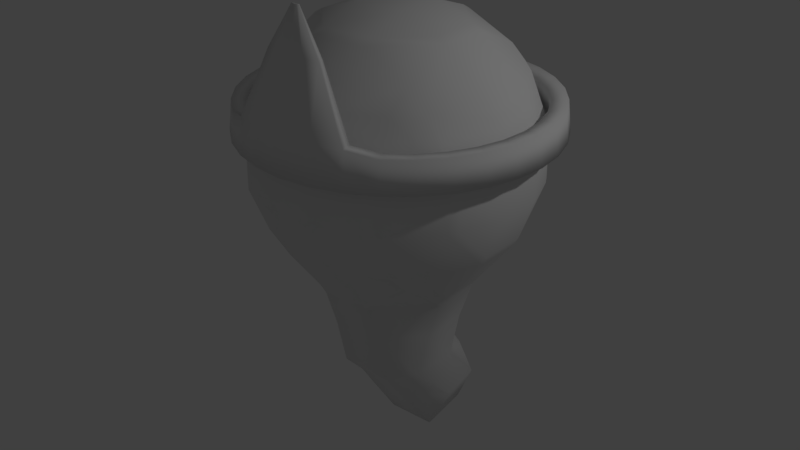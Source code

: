 # Source: YakuzaGhost.blend  (saved by Blender 2.79.0; exported with 4.5.12 LTS)
import bpy
from mathutils import Matrix  # noqa: F401  (used for matrix-valued properties, if any)

bpy.ops.wm.read_factory_settings(use_empty=True)
scene = bpy.context.scene
scene.name = 'Scene'

# ---- collections
col_collection_1 = bpy.data.collections.new('Collection 1'); scene.collection.children.link(col_collection_1)

# ---- materials (node trees are filled in below, after node groups)
mat_material_001 = bpy.data.materials.new('Material.001')
mat_material_001.alpha_threshold = 0.0
mat_material_001.use_transparent_shadow = False
mat_material_001.roughness = 0.5

# ---- material node trees

# ---- world
world_world = bpy.data.worlds.new('World'); scene.world = world_world
world_world.color = (0.05088, 0.05088, 0.05088)
world_world.use_sun_shadow = False
world_world.sun_shadow_jitter_overblur = 0.0
world_world.cycles.sampling_method = 'MANUAL'

# ---- lights
light_lamp = bpy.data.lights.new('Lamp', 'POINT')
light_lamp.transmission_factor = 0.0
light_lamp.cutoff_distance = 30.0
light_lamp.energy = 100.0
light_lamp.shadow_buffer_clip_start = 1.001
light_lamp.shadow_soft_size = 0.1
light_lamp.shadow_maximum_resolution = 0.006
light_lamp.use_absolute_resolution = True

# ---- meshes
me_mesh = bpy.data.meshes.new('Mesh')
me_mesh.from_pydata([(0.6, 0.6, 0.7759), (0.6, 0.7759, 0.6), (0.7759, 0.6, 0.6), (0.6, 0.9608, 0.2), (0.9608, 0.6, 0.2), (0.6, 0.9608, -0.2), (0.9608, 0.6, -0.2), (1.0, 0.5302, -0.2), (1.0, 0.5302, 0.2), (1.115, 0.2, -0.2), (1.115, 0.2, 0.2), (1.0, 0.2, -0.5302), (1.0, -0.2, -0.5302), (1.115, -0.2, -0.2), (1.0, -0.5302, -0.2), (1.0, -0.5302, 0.2), (1.115, -0.2, 0.2), (1.0, -0.2, 0.5302), (1.0, 0.2, 0.5302), (0.9608, -0.2, 0.6), (0.9608, 0.2, 0.6), (0.6, -0.2, 0.9608), (0.6, 0.2, 0.9608), (0.5302, -0.2, 1.0), (0.5302, 0.2, 1.0), (0.2, -0.2, 1.115), (0.2, 0.2, 1.115), (0.2, -0.5302, 1.0), (-0.2, -0.2, 1.115), (-0.2, -0.5302, 1.0), (-0.2, -0.6, 0.9608), (0.2, -0.6, 0.9608), (0.2, -0.9608, 0.6), (-0.2, -0.9608, 0.6), (-0.2, -1.0, 0.5302), (0.2, -1.0, 0.5302), (0.2, -1.115, 0.2), (-0.2, -1.115, 0.2), (-0.2, -1.115, -0.2), (0.2, -1.115, -0.2), (-0.2, -1.0, -0.5302), (0.2, -1.0, -0.5302), (0.2, -0.9608, -0.6), (-0.2, -0.9608, -0.6), (-0.2, -0.6491, -1.0), (0.2, -0.6491, -1.0), (-0.2, -0.6, -1.082), (0.2, -0.6, -1.082), (0.3036, -0.6, -1.0), (-0.3036, -0.6, -1.0), (-0.6, -0.2, -1.078), (-0.6, -0.301, -1.0), (-0.2, -0.4893, -1.4), (-0.4873, -0.2, -1.4), (-0.6, -0.6, -0.7759), (-0.6474, -0.2, -1.0), (-0.9608, -0.2, -0.6), (-0.7759, -0.6, -0.6), (-1.0, -0.2, -0.5302), (-1.0, -0.5302, -0.2), (-0.9608, -0.6, -0.2), (-1.0, -0.5302, 0.2), (-0.9608, -0.6, 0.2), (-1.0, -0.2, 0.5302), (-0.9608, -0.2, 0.6), (-0.7759, -0.6, 0.6), (-0.6, -0.6, 0.7759), (-0.6, -0.2, 0.9608), (-0.9608, 0.2, 0.6), (-0.6, 0.2, 0.9608), (-0.7759, 0.6, 0.6), (-0.6, 0.6, 0.7759), (-1.0, 0.2, 0.5302), (-1.0, 0.5302, 0.2), (-0.9608, 0.6, 0.2), (-1.0, 0.5302, -0.2), (-0.9608, 0.6, -0.2), (-1.0, 0.2, -0.5302), (-0.9608, 0.2, -0.6), (-0.7759, 0.6, -0.6), (-0.6, 0.7759, -0.6), (-0.6, 0.9608, -0.2), (-0.6, 0.6, -0.7759), (-0.293, 0.6, -1.0), (-0.2, 0.644, -1.0), (-0.2, 0.9608, -0.6), (-0.2, 0.6, -1.07), (-0.6, 0.2, -1.074), (-0.4844, 0.2, -1.4), (-0.2, 0.4825, -1.4), (-0.6, 0.2957, -1.0), (0.2, 0.4825, -1.4), (0.2, 0.6, -1.07), (-0.2, 0.4868, -1.8), (0.2, 0.4868, -1.8), (0.4844, 0.2, -1.4), (0.6, 0.2, -1.074), (0.6, 0.2957, -1.0), (0.293, 0.6, -1.0), (0.6, 0.6, -0.7759), (0.2, 0.644, -1.0), (0.6458, 0.2, -1.0), (0.6, -0.2, -1.078), (0.6474, -0.2, -1.0), (0.6, -0.301, -1.0), (0.6, -0.6, -0.7759), (0.7759, -0.6, -0.6), (0.9608, -0.2, -0.6), (0.6, -0.7759, -0.6), (-0.6458, 0.2, -1.0), (0.2, 0.9608, -0.6), (-0.2, 1.0, -0.5302), (0.2, 1.0, -0.5302), (0.2, 1.115, -0.2), (-0.2, 1.115, -0.2), (0.2, 1.115, 0.2), (-0.2, 1.115, 0.2), (-0.2, 1.0, 0.5302), (0.2, 1.0, 0.5302), (0.2, 0.9608, 0.6), (-0.2, 0.9608, 0.6), (-0.2, 0.6, 0.9608), (0.2, 0.6, 0.9608), (0.2, 0.5302, 1.0), (-0.2, 0.5302, 1.0), (-0.2, 0.2, 1.115), (-0.5302, 0.2, 1.0), (-0.5302, -0.2, 1.0), (-0.5302, 1.0, 0.2), (0.5302, 1.0, -0.2), (0.5302, 1.0, 0.2), (-0.5302, 1.0, -0.2), (-0.6, 0.9608, 0.2), (-1.115, 0.2, -0.2), (-1.115, -0.2, -0.2), (-1.115, 0.2, 0.2), (-1.115, -0.2, 0.2), (-0.6, 0.7759, 0.6), (-0.6, -0.7759, 0.6), (-0.6, -0.9608, -0.2), (-0.6, -0.9608, 0.2), (-0.5302, -1.0, 0.2), (-0.5302, -1.0, -0.2), (-0.6, -0.7759, -0.6), (0.5302, -1.0, -0.2), (0.6, -0.9608, -0.2), (0.5302, -1.0, 0.2), (0.6, -0.9608, 0.2), (0.9608, -0.6, 0.2), (0.9608, -0.6, -0.2), (0.6, -0.7759, 0.6), (0.7759, -0.6, 0.6), (0.6, -0.6, 0.7759), (0.9608, 0.2, -0.6), (0.6, 0.7759, -0.6), (0.7759, 0.6, -0.6), (0.4873, -0.2, -1.4), (0.3877, -0.2, -1.8), (0.4021, 0.2, -1.8), (0.2, -0.4893, -1.4), (-0.3877, -0.2, -1.8), (-0.4021, 0.2, -1.8), (-0.2, -0.2, -2.0), (-0.2, -0.06694, -2.2), (-0.3992, 0.2, -2.2), (-0.2, 0.2, -2.589), (-0.2, 0.6, -2.52), (-0.3383, 0.6, -2.2), (-0.2, 0.7194, -2.2), (0.2, 0.6, -2.52), (0.2, 0.7194, -2.2), (-0.2, 0.6, -1.961), (0.2, 0.6, -1.961), (0.3383, 0.6, -2.2), (-0.2, -0.3896, -1.8), (0.2, -0.3896, -1.8), (0.2, -0.2, -2.0), (0.3992, 0.2, -2.2), (0.2, 0.2, -2.589), (0.2, -0.06694, -2.2), (0.934, 0.63, 0.4024), (0.02089, 1.251, 0.4157), (0.02089, 1.275, 0.1708), (0.8126, 0.8116, 0.184), (0.2611, 1.227, 0.4157), (0.2658, 1.251, 0.1708), (0.7974, 0.7964, 0.4024), (0.4921, 1.157, 0.4157), (0.5013, 1.18, 0.1708), (0.643, 0.9509, 0.184), (0.7049, 1.044, 0.4157), (0.7183, 1.064, 0.1708), (0.631, 0.933, 0.4024), (0.8915, 0.8905, 0.4157), (0.9086, 0.9076, 0.1708), (0.4494, 1.054, 0.184), (1.045, 0.7039, 0.4157), (1.065, 0.7173, 0.1708), (1.158, 0.491, 0.4157), (1.181, 0.5003, 0.1708), (1.228, 0.2601, 0.4157), (1.252, 0.2648, 0.1708), (1.252, 0.01987, 0.4157), (1.276, 0.01987, 0.1708), (1.228, -0.2203, 0.4157), (1.252, -0.225, 0.1708), (1.158, -0.4513, 0.4157), (1.181, -0.4605, 0.1708), (1.045, -0.6642, 0.4157), (1.065, -0.6776, 0.1708), (0.8915, -0.8508, 0.4157), (0.9086, -0.8678, 0.1708), (0.7049, -1.004, 0.4157), (0.7183, -1.024, 0.1708), (0.4921, -1.118, 0.4591), (0.5013, -1.14, 0.1708), (0.2611, -1.188, 0.4591), (0.2658, -1.211, 0.1708), (0.02089, -1.211, 0.4591), (0.02089, -1.236, 0.1708), (-0.2193, -1.188, 0.4591), (-0.224, -1.211, 0.1708), (-0.4503, -1.118, 0.4591), (-0.4595, -1.14, 0.1708), (0.0536, -1.018, 1.311), (0.03756, -1.023, 1.311), (0.02089, -1.024, 1.311), (0.004212, -1.023, 1.311), (-0.01182, -1.018, 1.311), (-0.6632, -1.004, 0.4157), (-0.6766, -1.024, 0.1708), (-0.008288, -1.009, 1.311), (0.006014, -1.014, 1.311), (0.02089, -1.015, 1.311), (0.03576, -1.014, 1.311), (0.05006, -1.009, 1.311), (0.226, -0.997, 0.981), (0.1254, -1.027, 0.981), (-0.8497, -0.8508, 0.4157), (-0.8668, -0.8678, 0.1708), (0.02089, -1.038, 0.981), (-0.08365, -1.027, 0.981), (-0.1842, -0.997, 0.981), (-0.209, -1.057, 0.9875), (-0.09632, -1.091, 0.9875), (0.02089, -1.103, 0.9875), (-1.003, -0.6642, 0.4157), (-1.023, -0.6776, 0.1708), (0.1381, -1.091, 0.9875), (0.2508, -1.057, 0.9875), (-0.1976, 1.118, 0.184), (-0.1934, 1.097, 0.4024), (-0.4076, 1.054, 0.184), (-0.3994, 1.034, 0.4024), (-1.117, -0.4513, 0.4157), (-1.139, -0.4605, 0.1708), (-0.6012, 0.9509, 0.184), (-0.5892, 0.933, 0.4024), (-0.7709, 0.8116, 0.184), (-0.7557, 0.7964, 0.4024), (-0.9101, 0.6419, 0.184), (-0.8922, 0.63, 0.4024), (-1.187, -0.2203, 0.4157), (-1.21, -0.225, 0.1708), (-1.014, 0.4484, 0.184), (-0.9937, 0.4401, 0.4024), (-1.077, 0.2383, 0.184), (-1.056, 0.2341, 0.4024), (-1.099, 0.01987, 0.184), (-1.077, 0.01987, 0.4024), (-1.21, 0.01987, 0.4157), (-1.234, 0.01987, 0.1708), (-1.077, -0.1986, 0.184), (-1.056, -0.1944, 0.4024), (-1.014, -0.4086, 0.184), (-0.9937, -0.4004, 0.4024), (-0.9101, -0.6022, 0.184), (-0.8922, -0.5903, 0.4024), (-1.187, 0.2601, 0.4157), (-1.21, 0.2648, 0.1708), (-0.7709, -0.7719, 0.184), (-0.7557, -0.7567, 0.4024), (-0.6012, -0.9111, 0.184), (-0.5892, -0.8932, 0.4024), (-0.4076, -1.015, 0.184), (-0.3994, -0.9947, 0.4459), (-1.117, 0.491, 0.4157), (-1.139, 0.5003, 0.1708), (-0.1976, -1.078, 0.184), (-0.1934, -1.057, 0.4459), (0.02089, -1.1, 0.184), (0.02089, -1.078, 0.4459), (0.2393, -1.078, 0.184), (0.4411, 1.034, 0.4024), (-1.003, 0.7039, 0.4157), (-1.023, 0.7173, 0.1708), (0.2351, -1.057, 0.4459), (0.4494, -1.015, 0.184), (0.4411, -0.9947, 0.4459), (0.643, -0.9111, 0.184), (0.631, -0.8932, 0.4024), (0.2393, 1.118, 0.184), (-0.8497, 0.8905, 0.4157), (-0.8668, 0.9076, 0.1708), (0.8126, -0.7719, 0.184), (0.7974, -0.7567, 0.4024), (0.9519, -0.6022, 0.184), (0.934, -0.5903, 0.4024), (1.055, -0.4086, 0.184), (0.2351, 1.097, 0.4024), (-0.6632, 1.044, 0.4157), (-0.6766, 1.064, 0.1708), (1.035, -0.4004, 0.4024), (1.119, -0.1986, 0.184), (1.098, -0.1944, 0.4024), (1.141, 0.01987, 0.184), (1.119, 0.01987, 0.4024), (0.02089, 1.14, 0.184), (-0.4503, 1.157, 0.4157), (-0.4595, 1.18, 0.1708), (1.119, 0.2383, 0.184), (1.098, 0.2341, 0.4024), (1.055, 0.4484, 0.184), (1.035, 0.4401, 0.4024), (0.9519, 0.6419, 0.184), (0.02089, 1.118, 0.4024), (-0.2193, 1.227, 0.4157), (-0.224, 1.251, 0.1708)], [], [(2, 1, 0), (1, 2, 4, 3), (3, 4, 6, 5), (6, 4, 8, 7), (8, 10, 9, 7), (7, 9, 11), (11, 9, 13, 12), (13, 14, 12), (13, 16, 15, 14), (15, 16, 17), (16, 10, 18, 17), (18, 20, 19, 17), (19, 20, 22, 21), (22, 24, 23, 21), (23, 24, 26, 25), (27, 23, 25), (29, 27, 25, 28), (31, 27, 29, 30), (33, 32, 31, 30), (35, 32, 33, 34), (37, 36, 35, 34), (39, 36, 37, 38), (41, 39, 38, 40), (43, 42, 41, 40), (45, 42, 43, 44), (47, 45, 44, 46), (48, 45, 47), (44, 49, 46), (46, 49, 51, 50), (53, 52, 46, 50), (51, 49, 54), (56, 55, 51, 54), (57, 56, 54), (57, 60, 59, 58), (56, 57, 58), (60, 62, 61, 59), (62, 65, 64, 63), (61, 62, 63), (67, 64, 65, 66), (69, 68, 64, 67), (71, 70, 68, 69), (70, 74, 73, 72), (68, 70, 72), (73, 74, 76, 75), (76, 79, 78, 77), (75, 76, 77), (79, 76, 81, 80), (79, 80, 82), (85, 84, 83, 82), (80, 85, 82), (83, 84, 86), (86, 89, 88, 87), (90, 83, 86, 87), (92, 91, 89, 86), (89, 91, 94, 93), (96, 95, 91, 92), (98, 97, 96, 92), (97, 98, 99), (100, 98, 92), (97, 101, 96), (96, 101, 103, 102), (103, 104, 102), (103, 107, 106, 105), (104, 103, 105), (106, 108, 105), (109, 90, 87), (55, 109, 87, 50), (84, 100, 92, 86), (85, 110, 100, 84), (112, 110, 85, 111), (114, 113, 112, 111), (116, 115, 113, 114), (118, 115, 116, 117), (120, 119, 118, 117), (122, 119, 120, 121), (124, 123, 122, 121), (26, 123, 124, 125), (124, 126, 125), (125, 126, 127, 28), (116, 128, 117), (115, 130, 129, 113), (131, 128, 116, 114), (132, 128, 131, 81), (113, 129, 112), (131, 114, 111), (133, 75, 77), (134, 133, 77, 58), (136, 135, 133, 134), (72, 135, 136, 63), (133, 135, 73, 75), (74, 70, 137, 132), (137, 70, 71), (127, 126, 69, 67), (65, 138, 66), (64, 68, 72, 63), (136, 61, 63), (140, 62, 60, 139), (142, 141, 140, 139), (61, 136, 134, 59), (77, 78, 56, 58), (139, 60, 57, 143), (59, 134, 58), (87, 88, 53, 50), (51, 55, 50), (108, 145, 144, 41), (42, 108, 41), (147, 146, 144, 145), (149, 148, 147, 145), (148, 151, 150, 147), (150, 151, 152), (144, 39, 41), (38, 142, 40), (144, 146, 36, 39), (37, 141, 142, 38), (141, 37, 34), (147, 150, 32, 35), (146, 147, 35), (34, 33, 138, 140), (141, 34, 140), (32, 150, 152, 31), (138, 33, 30, 66), (127, 29, 28), (25, 26, 125, 28), (24, 22, 0, 122), (123, 24, 122), (15, 148, 149, 14), (107, 153, 11, 12), (9, 10, 16, 13), (129, 130, 3, 5), (4, 2, 20, 18), (8, 4, 18), (1, 3, 130, 118), (119, 1, 118), (5, 6, 155, 154), (154, 155, 99), (20, 2, 0, 22), (10, 8, 18), (151, 19, 21, 152), (151, 148, 15, 17), (19, 151, 17), (149, 106, 107, 12), (14, 149, 12), (0, 1, 119, 122), (130, 115, 118), (5, 154, 110, 112), (129, 5, 112), (24, 123, 26), (21, 23, 27, 31), (152, 21, 31), (36, 146, 35), (121, 120, 137, 71), (120, 117, 128, 132), (137, 120, 132), (131, 111, 85, 80), (81, 131, 80), (124, 121, 71, 69), (126, 124, 69), (73, 135, 72), (109, 78, 79, 82), (90, 109, 82), (29, 127, 67, 66), (30, 29, 66), (138, 65, 62, 140), (143, 57, 54), (155, 6, 7, 11), (153, 155, 11), (153, 101, 97, 99), (155, 153, 99), (101, 153, 107, 103), (156, 95, 96, 102), (158, 95, 156, 157), (106, 149, 145, 108), (48, 104, 105), (154, 99, 98, 100), (110, 154, 100), (91, 95, 158, 94), (105, 108, 42, 45), (48, 105, 45), (102, 104, 48, 47), (159, 156, 102, 47), (76, 74, 132, 81), (83, 90, 82), (56, 78, 109, 55), (53, 88, 161, 160), (161, 164, 163, 162), (160, 161, 162), (163, 164, 165), (164, 167, 166, 165), (167, 168, 166), (168, 170, 169, 166), (172, 170, 168, 171), (170, 173, 169), (174, 160, 162), (176, 175, 174, 162), (175, 159, 52, 174), (157, 175, 176), (40, 142, 139, 143), (43, 40, 143), (44, 43, 143, 54), (49, 44, 54), (52, 159, 47, 46), (158, 177, 173, 172), (94, 158, 172), (173, 170, 172), (169, 173, 177, 178), (157, 156, 159, 175), (177, 158, 157, 176), (179, 177, 176), (177, 179, 178), (93, 94, 172, 171), (168, 167, 171), (161, 88, 89, 93), (164, 161, 93, 171), (167, 164, 171), (166, 169, 178, 165), (52, 53, 160, 174), (163, 179, 176, 162), (178, 179, 163, 165), (315, 313, 314, 316), (182, 181, 184, 185), (320, 315, 316, 321), (185, 184, 187, 188), (322, 320, 321, 323), (188, 187, 190, 191), (324, 322, 323, 180), (191, 190, 193, 194), (194, 193, 196, 197), (183, 324, 180, 186), (197, 196, 198, 199), (199, 198, 200, 201), (201, 200, 202, 203), (203, 202, 204, 205), (205, 204, 206, 207), (207, 206, 208, 209), (209, 208, 210, 211), (211, 210, 212, 213), (213, 212, 214, 215), (215, 214, 216, 217), (249, 236, 235, 224), (217, 216, 218, 219), (240, 241, 232, 233), (242, 243, 228, 231), (241, 242, 231, 232), (236, 237, 234, 235), (225, 234, 233, 226), (226, 233, 232, 227), (296, 291, 240, 237), (285, 222, 243, 242), (219, 218, 220, 221), (227, 232, 231, 228), (248, 249, 224, 225), (224, 235, 234, 225), (221, 220, 222, 223), (216, 214, 249, 248), (291, 289, 241, 240), (289, 285, 242, 241), (220, 218, 245, 244), (237, 240, 233, 234), (245, 248, 225, 226), (243, 244, 227, 228), (303, 258, 260, 295), (191, 189, 195, 188), (255, 274, 276, 247), (223, 222, 229, 230), (211, 304, 306, 209), (244, 245, 226, 227), (202, 316, 314, 204), (181, 325, 309, 184), (318, 253, 251, 326), (208, 307, 305, 210), (230, 282, 284, 223), (294, 261, 259, 302), (327, 250, 252, 319), (287, 264, 266, 279), (222, 285, 283, 229), (230, 229, 238, 239), (262, 273, 269, 270), (217, 292, 297, 215), (326, 251, 325, 181), (239, 238, 246, 247), (207, 308, 313, 205), (295, 260, 264, 287), (182, 317, 250, 327), (200, 321, 316, 202), (218, 216, 248, 245), (223, 284, 288, 221), (205, 313, 315, 203), (286, 265, 261, 294), (199, 322, 324, 197), (222, 220, 244, 243), (247, 246, 254, 255), (239, 280, 282, 230), (219, 290, 292, 217), (270, 269, 267, 278), (255, 254, 262, 263), (187, 293, 192, 190), (279, 266, 268, 271), (196, 180, 323, 198), (246, 277, 275, 254), (213, 299, 304, 211), (210, 305, 300, 212), (194, 183, 189, 191), (263, 272, 274, 255), (198, 323, 321, 200), (190, 192, 186, 193), (201, 320, 322, 199), (263, 262, 270, 271), (302, 259, 257, 310), (209, 306, 308, 207), (188, 195, 301, 185), (271, 270, 278, 279), (278, 267, 265, 286), (229, 283, 281, 238), (298, 296, 237, 236), (215, 297, 299, 213), (254, 275, 273, 262), (193, 186, 180, 196), (206, 312, 307, 208), (247, 276, 280, 239), (197, 324, 183, 194), (212, 300, 298, 214), (279, 278, 286, 287), (221, 288, 290, 219), (319, 252, 256, 311), (252, 250, 251, 253), (287, 286, 294, 295), (204, 314, 312, 206), (184, 309, 293, 187), (310, 257, 253, 318), (238, 281, 277, 246), (185, 301, 317, 182), (250, 317, 325, 251), (260, 258, 259, 261), (264, 260, 261, 265), (266, 264, 265, 267), (189, 183, 186, 192), (295, 294, 302, 303), (311, 256, 258, 303), (256, 252, 253, 257), (258, 256, 257, 259), (303, 302, 310, 311), (203, 315, 320, 201), (268, 266, 267, 269), (272, 268, 269, 273), (274, 272, 273, 275), (276, 274, 275, 277), (280, 276, 277, 281), (195, 189, 192, 293), (288, 284, 285, 289), (290, 288, 289, 291), (292, 290, 291, 296), (301, 195, 293, 309), (311, 310, 318, 319), (214, 298, 236, 249), (282, 280, 281, 283), (284, 282, 283, 285), (319, 318, 326, 327), (271, 268, 272, 263), (297, 292, 296, 298), (299, 297, 298, 300), (304, 299, 300, 305), (306, 304, 305, 307), (308, 306, 307, 312), (317, 301, 309, 325), (313, 308, 312, 314), (327, 326, 181, 182)])
me_mesh.polygons.foreach_set('use_smooth', [True] * 366)
_uv = me_mesh.uv_layers.new(name='UVMap')
_uv.uv.foreach_set('vector', [0.1089, 0.4377, 0.1425, 0.4377, 0.1256, 0.4625, 0.1425, 0.4377, 0.1089, 0.4377, 0.0914, 0.3821, 0.1602, 0.3821, 0.1602, 0.3821, 0.0914, 0.3821, 0.0914, 0.3268, 0.1602, 0.3269, 0.0914, 0.3268, 0.0914, 0.3821, 0.08098, 0.3821, 0.08098, 0.3269, 0.08098, 0.3821, 0.03838, 0.3827, 0.03838, 0.3275, 0.08098, 0.3269, 0.08098, 0.3269, 0.03838, 0.3275, 0.0493, 0.2822, 0.2751, 0.206, 0.2509, 0.1664, 0.281, 0.1364, 0.3051, 0.176, 0.281, 0.1364, 0.318, 0.1133, 0.3051, 0.176, 0.281, 0.1364, 0.2666, 0.09036, 0.3036, 0.06721, 0.318, 0.1133, 0.3036, 0.06721, 0.2666, 0.09036, 0.2668, 0.05394, 0.0, 0.3837, 0.03838, 0.3827, 0.0493, 0.4285, 0.01092, 0.4295, 0.0493, 0.4285, 0.05302, 0.4383, 0.01464, 0.4393, 0.01092, 0.4295, 0.1872, 0.5098, 0.2253, 0.5484, 0.1908, 0.5762, 0.1526, 0.5375, 0.1908, 0.5762, 0.1841, 0.5821, 0.1459, 0.5435, 0.1526, 0.5375, 0.1459, 0.5435, 0.1841, 0.5821, 0.1525, 0.6118, 0.1144, 0.5731, 0.08293, 0.5435, 0.1459, 0.5435, 0.1144, 0.5731, 0.04475, 0.5821, 0.08293, 0.5435, 0.1144, 0.5731, 0.0762, 0.6118, 0.07629, 0.5375, 0.08293, 0.5435, 0.04475, 0.5821, 0.03811, 0.5762, 0.003838, 0.5484, 0.04202, 0.5098, 0.07629, 0.5375, 0.03811, 0.5762, 0.6985, 0.3641, 0.691, 0.3711, 0.6565, 0.353, 0.664, 0.346, 0.6936, 0.3099, 0.728, 0.3281, 0.6985, 0.3641, 0.664, 0.346, 0.752, 0.2786, 0.728, 0.3281, 0.6936, 0.3099, 0.7176, 0.2605, 0.4501, 0.1272, 0.4468, 0.08054, 0.4893, 0.08609, 0.4926, 0.1327, 0.4921, 0.1437, 0.4497, 0.1382, 0.4501, 0.1272, 0.4926, 0.1327, 0.4407, 0.2076, 0.4497, 0.1382, 0.4921, 0.1437, 0.4832, 0.2131, 0.44, 0.2206, 0.4407, 0.2076, 0.4832, 0.2131, 0.4824, 0.2262, 0.426, 0.2098, 0.4407, 0.2076, 0.44, 0.2206, 0.726, 0.1422, 0.7129, 0.1355, 0.7268, 0.1301, 0.7268, 0.1301, 0.7129, 0.1355, 0.6621, 0.1097, 0.6582, 0.09591, 0.6872, 0.06114, 0.7365, 0.08615, 0.7268, 0.1301, 0.6582, 0.09591, 0.6621, 0.1097, 0.7129, 0.1355, 0.674, 0.1498, 0.5984, 0.1386, 0.6494, 0.1033, 0.6621, 0.1097, 0.674, 0.1498, 0.6483, 0.1635, 0.5984, 0.1386, 0.674, 0.1498, 0.6483, 0.1635, 0.6083, 0.2046, 0.5991, 0.2, 0.5909, 0.1455, 0.5984, 0.1386, 0.6483, 0.1635, 0.5909, 0.1455, 0.6083, 0.2046, 0.5844, 0.2541, 0.5751, 0.2494, 0.5991, 0.2, 0.5844, 0.2541, 0.5763, 0.3119, 0.5265, 0.287, 0.5273, 0.2766, 0.5751, 0.2494, 0.5844, 0.2541, 0.5273, 0.2766, 0.5359, 0.348, 0.5265, 0.287, 0.5763, 0.3119, 0.5809, 0.3417, 0.07622, 0.6921, 0.04193, 0.7341, 0.003778, 0.6954, 0.03808, 0.6535, 0.1144, 0.7344, 0.09772, 0.7549, 0.04193, 0.7341, 0.07622, 0.6921, 0.6688, 0.8219, 0.6982, 0.7874, 0.7085, 0.7895, 0.7303, 0.8254, 0.04193, 0.7341, 0.09772, 0.7549, 0.03821, 0.7393, 0.7085, 0.7895, 0.6982, 0.7874, 0.7132, 0.74, 0.7235, 0.7421, 0.7132, 0.74, 0.7138, 0.6797, 0.7697, 0.6887, 0.7701, 0.6997, 0.7235, 0.7421, 0.7132, 0.74, 0.7701, 0.6997, 0.7138, 0.6797, 0.7132, 0.74, 0.6478, 0.7183, 0.6819, 0.6691, 0.7138, 0.6797, 0.6819, 0.6691, 0.7068, 0.6465, 0.6316, 0.6428, 0.6794, 0.5923, 0.6912, 0.5984, 0.7068, 0.6465, 0.6819, 0.6691, 0.6316, 0.6428, 0.7068, 0.6465, 0.6912, 0.5984, 0.6794, 0.5923, 0.6866, 0.5836, 0.6866, 0.5836, 0.7112, 0.5433, 0.7626, 0.5605, 0.7594, 0.6073, 0.7467, 0.6169, 0.6912, 0.5984, 0.6866, 0.5836, 0.7594, 0.6073, 0.6555, 0.5555, 0.68, 0.5152, 0.7112, 0.5433, 0.6866, 0.5836, 0.1902, 0.1645, 0.1523, 0.1634, 0.1527, 0.1082, 0.1907, 0.1092, 0.08724, 0.2082, 0.09821, 0.1634, 0.1523, 0.1634, 0.1636, 0.2087, 0.1547, 0.2181, 0.09643, 0.2181, 0.08724, 0.2082, 0.1636, 0.2087, 0.09643, 0.2181, 0.1547, 0.2181, 0.1256, 0.2483, 0.1678, 0.2182, 0.1547, 0.2181, 0.1636, 0.2087, 0.09643, 0.2181, 0.0829, 0.2182, 0.08724, 0.2082, 0.3371, 0.2741, 0.3296, 0.265, 0.3595, 0.235, 0.3673, 0.2446, 0.3595, 0.235, 0.3721, 0.2281, 0.3673, 0.2446, 0.3595, 0.235, 0.3118, 0.1846, 0.3615, 0.1572, 0.3865, 0.1799, 0.3721, 0.2281, 0.3595, 0.235, 0.3865, 0.1799, 0.3615, 0.1572, 0.3934, 0.1465, 0.3865, 0.1799, 0.7602, 0.6192, 0.7467, 0.6169, 0.7594, 0.6073, 0.8017, 0.6154, 0.7602, 0.6192, 0.7594, 0.6073, 0.8009, 0.6029, 0.6794, 0.5923, 0.6483, 0.5642, 0.6555, 0.5555, 0.6866, 0.5836, 0.6316, 0.6428, 0.6004, 0.6147, 0.6483, 0.5642, 0.6794, 0.5923, 0.5938, 0.6234, 0.6004, 0.6147, 0.6316, 0.6428, 0.6249, 0.6515, 0.6006, 0.6917, 0.5694, 0.6636, 0.5938, 0.6234, 0.6249, 0.6515, 0.2509, 0.3837, 0.213, 0.3827, 0.213, 0.3275, 0.2509, 0.3285, 0.2019, 0.4286, 0.213, 0.3827, 0.2509, 0.3837, 0.2399, 0.4296, 0.2361, 0.4393, 0.1982, 0.4383, 0.2019, 0.4286, 0.2399, 0.4296, 0.1907, 0.6535, 0.2253, 0.6954, 0.1871, 0.7341, 0.1525, 0.6921, 0.1459, 0.6846, 0.1841, 0.6459, 0.1907, 0.6535, 0.1525, 0.6921, 0.1525, 0.6118, 0.1841, 0.6459, 0.1459, 0.6846, 0.1143, 0.6504, 0.1459, 0.6846, 0.08287, 0.6846, 0.1143, 0.6504, 0.1143, 0.6504, 0.08287, 0.6846, 0.04472, 0.6459, 0.0762, 0.6118, 0.5856, 0.7391, 0.6232, 0.7611, 0.5851, 0.7771, 0.213, 0.3827, 0.1706, 0.3821, 0.1706, 0.3269, 0.213, 0.3275, 0.6383, 0.7138, 0.6232, 0.7611, 0.5856, 0.7391, 0.6006, 0.6917, 0.6327, 0.7657, 0.6232, 0.7611, 0.6383, 0.7138, 0.6478, 0.7183, 0.213, 0.3275, 0.1706, 0.3269, 0.2019, 0.2822, 0.6383, 0.7138, 0.6006, 0.6917, 0.6249, 0.6515, 0.7667, 0.7469, 0.7235, 0.7421, 0.7701, 0.6997, 0.8081, 0.743, 0.7667, 0.7469, 0.7701, 0.6997, 0.8115, 0.6958, 0.5372, 0.2305, 0.5032, 0.214, 0.5272, 0.1645, 0.5611, 0.1811, 0.4934, 0.26, 0.5032, 0.214, 0.5372, 0.2305, 0.5273, 0.2766, 0.7667, 0.7469, 0.7516, 0.7943, 0.7085, 0.7895, 0.7235, 0.7421, 0.6982, 0.7874, 0.6688, 0.8219, 0.6368, 0.8112, 0.6327, 0.7657, 0.1313, 0.7549, 0.09772, 0.7549, 0.1144, 0.7344, 0.04472, 0.6459, 0.08287, 0.6846, 0.07622, 0.6921, 0.03808, 0.6535, 0.5763, 0.3119, 0.6064, 0.3272, 0.5809, 0.3417, 0.5265, 0.287, 0.4926, 0.2704, 0.4934, 0.26, 0.5273, 0.2766, 0.5372, 0.2305, 0.5751, 0.2494, 0.5273, 0.2766, 0.646, 0.2854, 0.5844, 0.2541, 0.6083, 0.2046, 0.67, 0.2359, 0.6794, 0.2407, 0.6554, 0.2902, 0.646, 0.2854, 0.67, 0.2359, 0.5751, 0.2494, 0.5372, 0.2305, 0.5611, 0.1811, 0.5991, 0.2, 0.7701, 0.6997, 0.7697, 0.6887, 0.8111, 0.6848, 0.8115, 0.6958, 0.67, 0.2359, 0.6083, 0.2046, 0.6483, 0.1635, 0.6783, 0.1788, 0.5991, 0.2, 0.5611, 0.1811, 0.5909, 0.1455, 0.7594, 0.6073, 0.7626, 0.5605, 0.8043, 0.5568, 0.8009, 0.6029, 0.6621, 0.1097, 0.6494, 0.1033, 0.6582, 0.09591, 0.3934, 0.1465, 0.3928, 0.08655, 0.4032, 0.08458, 0.4501, 0.1272, 0.4497, 0.1382, 0.3934, 0.1465, 0.4501, 0.1272, 0.3784, 0.0405, 0.3887, 0.03853, 0.4032, 0.08458, 0.3928, 0.08655, 0.3274, 0.1086, 0.313, 0.06253, 0.3784, 0.0405, 0.3928, 0.08655, 0.313, 0.06253, 0.3181, 0.01904, 0.35, 0.008303, 0.3784, 0.0405, 0.09783, 0.489, 0.1314, 0.489, 0.1145, 0.5025, 0.4032, 0.08458, 0.4468, 0.08054, 0.4501, 0.1272, 0.7176, 0.2605, 0.6794, 0.2407, 0.7276, 0.2149, 0.4032, 0.08458, 0.3887, 0.03853, 0.4324, 0.03449, 0.4468, 0.08054, 0.6936, 0.3099, 0.6554, 0.2902, 0.6794, 0.2407, 0.7176, 0.2605, 0.6554, 0.2902, 0.6936, 0.3099, 0.664, 0.346, 0.3784, 0.0405, 0.35, 0.008303, 0.4063, 0.0, 0.4118, 0.005099, 0.3887, 0.03853, 0.3784, 0.0405, 0.4118, 0.005099, 0.664, 0.346, 0.6565, 0.353, 0.6064, 0.3272, 0.646, 0.2854, 0.6554, 0.2902, 0.664, 0.346, 0.646, 0.2854, 0.04202, 0.5098, 0.09783, 0.489, 0.1145, 0.5025, 0.07629, 0.5375, 0.6064, 0.3272, 0.6565, 0.353, 0.6043, 0.3827, 0.5809, 0.3417, 0.04472, 0.6459, 0.04475, 0.5821, 0.0762, 0.6118, 0.1144, 0.5731, 0.1525, 0.6118, 0.1143, 0.6504, 0.0762, 0.6118, 0.1841, 0.5821, 0.1908, 0.5762, 0.229, 0.6185, 0.1907, 0.6535, 0.1841, 0.6459, 0.1841, 0.5821, 0.1907, 0.6535, 0.3036, 0.06721, 0.313, 0.06253, 0.3274, 0.1086, 0.318, 0.1133, 0.3118, 0.1846, 0.2818, 0.2146, 0.2751, 0.206, 0.3051, 0.176, 0.03838, 0.3275, 0.03838, 0.3827, 0.0, 0.3837, 8.042e-09, 0.3285, 0.1706, 0.3269, 0.1706, 0.3821, 0.1602, 0.3821, 0.1602, 0.3269, 0.0914, 0.3821, 0.1089, 0.4377, 0.05302, 0.4383, 0.0493, 0.4285, 0.08098, 0.3821, 0.0914, 0.3821, 0.0493, 0.4285, 0.1425, 0.4377, 0.1602, 0.3821, 0.1706, 0.3821, 0.2019, 0.4286, 0.1982, 0.4383, 0.1425, 0.4377, 0.2019, 0.4286, 0.1602, 0.3269, 0.0914, 0.3268, 0.1089, 0.2721, 0.1425, 0.2721, 0.1425, 0.2721, 0.1089, 0.2721, 0.1256, 0.2483, 0.05302, 0.4383, 0.1089, 0.4377, 0.1256, 0.4625, 0.08724, 0.489, 0.03838, 0.3827, 0.08098, 0.3821, 0.0493, 0.4285, 0.1314, 0.489, 0.1872, 0.5098, 0.1526, 0.5375, 0.1145, 0.5025, 0.3181, 0.01904, 0.313, 0.06253, 0.3036, 0.06721, 0.2668, 0.05394, 0.2685, 0.04645, 0.3181, 0.01904, 0.2668, 0.05394, 0.3274, 0.1086, 0.3615, 0.1572, 0.3118, 0.1846, 0.3051, 0.176, 0.318, 0.1133, 0.3274, 0.1086, 0.3051, 0.176, 0.1256, 0.4625, 0.1425, 0.4377, 0.1982, 0.4383, 0.1636, 0.489, 0.1706, 0.3821, 0.213, 0.3827, 0.2019, 0.4286, 0.1602, 0.3269, 0.1425, 0.2721, 0.1982, 0.2727, 0.2019, 0.2822, 0.1706, 0.3269, 0.1602, 0.3269, 0.2019, 0.2822, 0.1841, 0.5821, 0.1841, 0.6459, 0.1525, 0.6118, 0.1526, 0.5375, 0.1459, 0.5435, 0.08293, 0.5435, 0.07629, 0.5375, 0.1145, 0.5025, 0.1526, 0.5375, 0.07629, 0.5375, 0.4324, 0.03449, 0.3887, 0.03853, 0.4118, 0.005099, 0.1525, 0.6921, 0.1871, 0.7341, 0.1313, 0.7549, 0.1144, 0.7344, 0.5865, 0.785, 0.5851, 0.7771, 0.6232, 0.7611, 0.6327, 0.7657, 0.6368, 0.8112, 0.5865, 0.785, 0.6327, 0.7657, 0.6383, 0.7138, 0.6249, 0.6515, 0.6316, 0.6428, 0.6819, 0.6691, 0.6478, 0.7183, 0.6383, 0.7138, 0.6819, 0.6691, 0.1459, 0.6846, 0.1525, 0.6921, 0.1144, 0.7344, 0.07622, 0.6921, 0.08287, 0.6846, 0.1459, 0.6846, 0.07622, 0.6921, 0.7085, 0.7895, 0.7516, 0.7943, 0.7303, 0.8254, 0.7602, 0.6192, 0.7697, 0.6887, 0.7138, 0.6797, 0.7068, 0.6465, 0.7467, 0.6169, 0.7602, 0.6192, 0.7068, 0.6465, 0.04475, 0.5821, 0.04472, 0.6459, 0.03808, 0.6535, 0.0, 0.6185, 0.03811, 0.5762, 0.04475, 0.5821, 0.0, 0.6185, 0.6064, 0.3272, 0.5763, 0.3119, 0.5844, 0.2541, 0.646, 0.2854, 0.6783, 0.1788, 0.6483, 0.1635, 0.674, 0.1498, 0.1089, 0.2721, 0.0914, 0.3268, 0.08098, 0.3269, 0.0493, 0.2822, 0.05302, 0.2726, 0.1089, 0.2721, 0.0493, 0.2822, 0.05302, 0.2726, 0.0829, 0.2182, 0.09643, 0.2181, 0.1256, 0.2483, 0.1089, 0.2721, 0.05302, 0.2726, 0.1256, 0.2483, 0.3296, 0.265, 0.2818, 0.2146, 0.3118, 0.1846, 0.3595, 0.235, 0.3909, 0.2833, 0.3612, 0.3133, 0.3371, 0.2741, 0.3673, 0.2446, 0.3844, 0.3605, 0.3612, 0.3133, 0.3909, 0.2833, 0.416, 0.3307, 0.3615, 0.1572, 0.3274, 0.1086, 0.3928, 0.08655, 0.3934, 0.1465, 0.426, 0.2098, 0.3721, 0.2281, 0.3865, 0.1799, 0.1425, 0.2721, 0.1256, 0.2483, 0.1547, 0.2181, 0.1678, 0.2182, 0.1982, 0.2727, 0.1425, 0.2721, 0.1678, 0.2182, 0.1523, 0.1634, 0.09821, 0.1634, 0.106, 0.1084, 0.1527, 0.1082, 0.3865, 0.1799, 0.3934, 0.1465, 0.4497, 0.1382, 0.4407, 0.2076, 0.426, 0.2098, 0.3865, 0.1799, 0.4407, 0.2076, 0.3673, 0.2446, 0.3721, 0.2281, 0.426, 0.2098, 0.44, 0.2206, 0.4432, 0.2656, 0.3909, 0.2833, 0.3673, 0.2446, 0.44, 0.2206, 0.7132, 0.74, 0.6982, 0.7874, 0.6327, 0.7657, 0.6478, 0.7183, 0.6912, 0.5984, 0.7467, 0.6169, 0.7068, 0.6465, 0.8111, 0.6848, 0.7697, 0.6887, 0.7602, 0.6192, 0.8017, 0.6154, 0.8043, 0.5568, 0.7626, 0.5605, 0.7712, 0.5073, 0.8115, 0.5024, 0.2509, 0.8875, 0.2744, 0.8378, 0.3145, 0.8572, 0.3142, 0.8875, 0.8115, 0.5024, 0.7712, 0.5073, 0.8044, 0.4655, 0.3145, 0.8572, 0.2744, 0.8378, 0.3143, 0.798, 0.8436, 0.3176, 0.8312, 0.3631, 0.7867, 0.3494, 0.7867, 0.3027, 0.8312, 0.3631, 0.8171, 0.3837, 0.7867, 0.3494, 0.8171, 0.3837, 0.7825, 0.4071, 0.752, 0.3729, 0.7867, 0.3494, 0.1636, 0.08572, 0.175, 0.05243, 0.213, 0.05344, 0.2015, 0.08673, 0.175, 0.05243, 0.1504, 0.05238, 0.1636, 0.008594, 0.752, 0.03256, 0.7198, 0.01619, 0.7479, 0.0, 0.4431, 0.3563, 0.4501, 0.3191, 0.4926, 0.3247, 0.4855, 0.3619, 0.4501, 0.3191, 0.4432, 0.2656, 0.4856, 0.2711, 0.4926, 0.3247, 0.416, 0.3307, 0.4501, 0.3191, 0.4431, 0.3563, 0.7276, 0.2149, 0.6794, 0.2407, 0.67, 0.2359, 0.6783, 0.1788, 0.7285, 0.2046, 0.7276, 0.2149, 0.6783, 0.1788, 0.726, 0.1422, 0.7285, 0.2046, 0.6783, 0.1788, 0.674, 0.1498, 0.7129, 0.1355, 0.726, 0.1422, 0.674, 0.1498, 0.4856, 0.2711, 0.4432, 0.2656, 0.44, 0.2206, 0.4824, 0.2262, 0.106, 0.1084, 0.1063, 0.05322, 0.1504, 0.05238, 0.1636, 0.08572, 0.1527, 0.1082, 0.106, 0.1084, 0.1636, 0.08572, 0.1504, 0.05238, 0.175, 0.05243, 0.1636, 0.08572, 0.1636, 0.008594, 0.1504, 0.05238, 0.1063, 0.05322, 0.1252, 0.0, 0.416, 0.3307, 0.3909, 0.2833, 0.4432, 0.2656, 0.4501, 0.3191, 0.3991, 0.4066, 0.3844, 0.3605, 0.416, 0.3307, 0.4431, 0.3563, 0.4403, 0.3893, 0.3991, 0.4066, 0.4431, 0.3563, 0.3991, 0.4066, 0.4403, 0.3893, 0.4343, 0.4542, 0.5303, 0.3847, 0.5303, 0.4397, 0.5129, 0.4376, 0.5129, 0.3827, 0.8171, 0.3837, 0.8312, 0.3631, 0.8436, 0.3875, 0.7712, 0.5073, 0.7626, 0.5605, 0.7112, 0.5433, 0.7258, 0.496, 0.786, 0.4597, 0.7712, 0.5073, 0.7258, 0.496, 0.7201, 0.478, 0.4926, 0.4343, 0.5129, 0.3827, 0.5129, 0.4429, 0.7867, 0.3494, 0.752, 0.3729, 0.7521, 0.3262, 0.7867, 0.3027, 0.7365, 0.08615, 0.6872, 0.06114, 0.7198, 0.01619, 0.752, 0.03256, 0.4828, 0.3949, 0.4403, 0.3893, 0.4431, 0.3563, 0.4855, 0.3619, 0.4343, 0.4542, 0.4403, 0.3893, 0.4828, 0.3949, 0.4768, 0.4597, 0.858, 0.2645, 0.8406, 0.247, 0.8648, 0.2331, 0.8818, 0.2502, 0.9292, 0.7268, 0.9623, 0.7292, 0.9617, 0.7548, 0.9286, 0.7529, 0.2314, 0.9504, 0.2317, 0.9735, 0.2022, 0.9713, 0.202, 0.9487, 0.9286, 0.7529, 0.9617, 0.7548, 0.9612, 0.7841, 0.9281, 0.7828, 0.2312, 0.9239, 0.2314, 0.9504, 0.202, 0.9487, 0.2018, 0.9227, 0.9281, 0.7828, 0.9612, 0.7841, 0.9609, 0.816, 0.9278, 0.8152, 0.2311, 0.895, 0.2312, 0.9239, 0.2018, 0.9227, 0.2016, 0.8944, 0.9278, 0.8152, 0.9609, 0.816, 0.9607, 0.8491, 0.9276, 0.849, 0.9276, 0.849, 0.9607, 0.8491, 0.9607, 0.8823, 0.9276, 0.8829, 0.231, 0.8649, 0.2311, 0.895, 0.2016, 0.8944, 0.2016, 0.8648, 0.9276, 0.8829, 0.9607, 0.8823, 0.9609, 0.9143, 0.9278, 0.9154, 0.9278, 0.9154, 0.9609, 0.9143, 0.9612, 0.9437, 0.9281, 0.9455, 0.9281, 0.9455, 0.9612, 0.9437, 0.9617, 0.9696, 0.9286, 0.9719, 0.9286, 0.9719, 0.9617, 0.9696, 0.9623, 0.9909, 0.9292, 0.9936, 0.9276, 0.9247, 0.9, 0.9226, 0.8926, 0.8934, 0.9201, 0.8949, 0.9201, 0.8949, 0.8926, 0.8934, 0.888, 0.8616, 0.9154, 0.8625, 0.9154, 0.8625, 0.888, 0.8616, 0.8865, 0.8285, 0.9139, 0.8287, 0.9139, 0.8287, 0.8865, 0.8285, 0.888, 0.7953, 0.9154, 0.7949, 0.9154, 0.7949, 0.888, 0.7953, 0.8874, 0.7632, 0.9201, 0.7623, 0.9201, 0.7623, 0.8874, 0.7632, 0.8949, 0.7337, 0.9276, 0.7321, 0.2451, 0.5397, 0.2373, 0.5375, 0.2396, 0.489, 0.2407, 0.4893, 0.9658, 0.7268, 0.9269, 0.7245, 0.927, 0.7029, 0.9659, 0.7048, 0.04444, 0.761, 0.04421, 0.7721, 2.451e-05, 0.7648, 5.749e-05, 0.7632, 0.2362, 0.6883, 0.2432, 0.684, 0.2379, 0.7244, 0.237, 0.7251, 0.04421, 0.7721, 0.04404, 0.7849, 0.0, 0.7666, 2.451e-05, 0.7648, 0.8604, 0.05328, 0.8575, 0.0405, 0.8942, 0.0139, 0.8946, 0.01572, 0.2454, 0.4912, 0.2466, 0.4914, 0.2464, 0.4935, 0.2451, 0.4935, 0.2451, 0.4935, 0.2464, 0.4935, 0.2466, 0.4955, 0.2454, 0.4958, 0.7972, 0.07938, 0.7945, 0.05518, 0.8562, 0.02869, 0.8575, 0.0405, 0.229, 0.6277, 0.2432, 0.6188, 0.2432, 0.684, 0.2362, 0.6883, 0.9659, 0.7048, 0.927, 0.7029, 0.927, 0.6769, 0.9659, 0.6782, 0.2454, 0.4958, 0.2466, 0.4955, 0.2472, 0.4975, 0.246, 0.498, 0.8425, 0.7304, 0.8389, 0.7448, 0.8115, 0.7288, 0.812, 0.7268, 0.246, 0.489, 0.2472, 0.4895, 0.2466, 0.4914, 0.2454, 0.4912, 0.9659, 0.6782, 0.927, 0.6769, 0.9269, 0.6472, 0.9658, 0.648, 0.8949, 0.7337, 0.8874, 0.7632, 0.8389, 0.7448, 0.8425, 0.7304, 0.1165, 0.757, 0.116, 0.7799, 0.04421, 0.7721, 0.04444, 0.761, 0.116, 0.7799, 0.1157, 0.806, 0.04404, 0.7849, 0.04421, 0.7721, 0.927, 0.6769, 0.927, 0.7029, 0.8554, 0.6934, 0.8554, 0.6806, 0.8575, 0.0405, 0.8562, 0.02869, 0.894, 0.01222, 0.8942, 0.0139, 0.8554, 0.6934, 0.8554, 0.7039, 0.8115, 0.6879, 0.8115, 0.6864, 0.8554, 0.6662, 0.8554, 0.6806, 0.8115, 0.6846, 0.8115, 0.6825, 0.8946, 0.1791, 0.905, 0.1784, 0.9078, 0.2084, 0.8978, 0.2128, 0.9524, 0.004494, 0.9565, 0.02265, 0.9433, 0.03244, 0.9376, 0.01547, 0.9524, 0.3353, 0.9565, 0.3178, 0.9706, 0.3255, 0.9682, 0.3441, 0.9658, 0.648, 0.9269, 0.6472, 0.9325, 0.6151, 0.9656, 0.6153, 0.7854, 0.179, 0.7939, 0.1748, 0.808, 0.2013, 0.8011, 0.2088, 0.8554, 0.6806, 0.8554, 0.6934, 0.8115, 0.6864, 0.8115, 0.6846, 0.4162, 0.798, 0.416, 0.7796, 0.4447, 0.7764, 0.4484, 0.7944, 0.2509, 0.6306, 0.2686, 0.6303, 0.2714, 0.6597, 0.2541, 0.6636, 0.2635, 0.5658, 0.2798, 0.5724, 0.2714, 0.6008, 0.2541, 0.5976, 0.508, 0.7686, 0.4979, 0.7533, 0.5202, 0.7343, 0.533, 0.7473, 0.7653, 0.0, 0.776, 0.01509, 0.7688, 0.02846, 0.7572, 0.01499, 0.3244, 0.4892, 0.3341, 0.5041, 0.3118, 0.5231, 0.2993, 0.5105, 0.9039, 0.08192, 0.9133, 0.09171, 0.9078, 0.1189, 0.8978, 0.1124, 0.9039, 0.2449, 0.9133, 0.2371, 0.9213, 0.2633, 0.9128, 0.2743, 0.5694, 0.5631, 0.5528, 0.5701, 0.5385, 0.5436, 0.5536, 0.5334, 0.9656, 0.6153, 0.9325, 0.6151, 0.9321, 0.5819, 0.9652, 0.5815, 0.4484, 0.4626, 0.4447, 0.4804, 0.416, 0.4778, 0.4162, 0.4597, 0.7551, 0.08701, 0.7669, 0.0927, 0.773, 0.1194, 0.7619, 0.117, 0.2541, 0.5976, 0.2714, 0.6008, 0.2686, 0.6303, 0.2509, 0.6306, 0.9652, 0.5815, 0.9321, 0.5819, 0.9317, 0.5488, 0.9648, 0.5477, 0.8188, 0.2361, 0.8238, 0.2257, 0.8406, 0.247, 0.8378, 0.26, 0.8978, 0.2128, 0.9078, 0.2084, 0.9133, 0.2371, 0.9039, 0.2449, 0.9128, 0.05494, 0.9213, 0.06765, 0.9133, 0.09171, 0.9039, 0.08192, 0.3839, 0.7951, 0.3872, 0.777, 0.416, 0.7796, 0.4162, 0.798, 0.927, 0.7029, 0.9269, 0.7245, 0.8554, 0.7039, 0.8554, 0.6934, 0.7572, 0.01499, 0.7688, 0.02846, 0.7648, 0.04634, 0.7527, 0.03503, 0.8378, 0.26, 0.8406, 0.247, 0.858, 0.2645, 0.8572, 0.2796, 0.3529, 0.4733, 0.3596, 0.4899, 0.3341, 0.5041, 0.3244, 0.4892, 1.0, 0.01089, 0.999, 0.02835, 0.9849, 0.02057, 0.9842, 0.002158, 0.9269, 0.6472, 0.927, 0.6769, 0.8554, 0.6806, 0.8554, 0.6662, 0.9648, 0.5477, 0.9317, 0.5488, 0.9312, 0.5171, 0.9643, 0.5154, 0.9842, 0.3462, 0.9849, 0.3275, 0.999, 0.3235, 1.0, 0.3417, 0.752, 0.05935, 0.7642, 0.06803, 0.7669, 0.0927, 0.7551, 0.08701, 0.4162, 0.4597, 0.416, 0.4778, 0.3872, 0.481, 0.3839, 0.4633, 0.9643, 0.5154, 0.9312, 0.5171, 0.9306, 0.4879, 0.9637, 0.4856, 0.2635, 0.6952, 0.2798, 0.6879, 0.2934, 0.7138, 0.2788, 0.7243, 0.9128, 0.2743, 0.9213, 0.2633, 0.9314, 0.286, 0.9242, 0.2998, 0.3244, 0.7705, 0.3341, 0.755, 0.3596, 0.7687, 0.3529, 0.7858, 0.508, 0.4873, 0.4979, 0.5024, 0.4724, 0.4887, 0.4794, 0.4719, 0.7721, 0.148, 0.7821, 0.1471, 0.7939, 0.1748, 0.7854, 0.179, 0.533, 0.7473, 0.5202, 0.7343, 0.5385, 0.7112, 0.5536, 0.7214, 0.9682, 0.0, 0.9706, 0.01864, 0.9565, 0.02265, 0.9524, 0.004494, 0.9376, 0.3204, 0.9433, 0.3044, 0.9565, 0.3178, 0.9524, 0.3353, 0.3529, 0.7858, 0.3596, 0.7687, 0.3872, 0.777, 0.3839, 0.7951, 0.2788, 0.7243, 0.2934, 0.7138, 0.3118, 0.7365, 0.2993, 0.7497, 0.8764, 0.294, 0.8751, 0.2773, 0.8914, 0.2851, 0.8946, 0.3027, 0.9637, 0.4856, 0.9306, 0.4879, 0.93, 0.4625, 0.9631, 0.4597, 0.2993, 0.5105, 0.3118, 0.5231, 0.2934, 0.5462, 0.2788, 0.5364, 0.8011, 0.2088, 0.808, 0.2013, 0.8238, 0.2257, 0.8188, 0.2361, 0.9376, 0.01547, 0.9433, 0.03244, 0.9314, 0.04763, 0.9242, 0.0325, 0.2016, 1.0, 0.1728, 0.9977, 0.1639, 0.9719, 0.1925, 0.9737, 0.3839, 0.4633, 0.3872, 0.481, 0.3596, 0.4899, 0.3529, 0.4733, 0.5536, 0.5334, 0.5385, 0.5436, 0.5202, 0.5209, 0.533, 0.508, 0.8032, 0.1056, 0.7972, 0.07938, 0.8575, 0.0405, 0.8604, 0.05328, 0.7619, 0.117, 0.773, 0.1194, 0.7821, 0.1471, 0.7721, 0.148, 0.4794, 0.4719, 0.4724, 0.4887, 0.4447, 0.4804, 0.4484, 0.4626, 0.2993, 0.7497, 0.3118, 0.7365, 0.3341, 0.755, 0.3244, 0.7705, 0.4794, 0.7845, 0.4724, 0.7675, 0.4979, 0.7533, 0.508, 0.7686, 0.9682, 0.3441, 0.9706, 0.3255, 0.9849, 0.3275, 0.9842, 0.3462, 0.9842, 0.002158, 0.9849, 0.02057, 0.9706, 0.01864, 0.9682, 0.0, 0.5536, 0.7214, 0.5385, 0.7112, 0.5528, 0.6856, 0.5694, 0.6926, 0.1925, 0.9737, 0.1639, 0.9719, 0.1573, 0.9425, 0.1858, 0.9437, 0.7527, 0.03503, 0.7648, 0.04634, 0.7642, 0.06803, 0.752, 0.05935, 0.8978, 0.1124, 0.9078, 0.1189, 0.905, 0.1482, 0.8946, 0.1452, 0.9078, 0.1189, 0.9133, 0.09171, 0.9403, 0.09221, 0.9349, 0.1189, 0.1858, 0.9437, 0.1573, 0.9425, 0.1532, 0.9106, 0.1816, 0.9112, 0.4484, 0.7944, 0.4447, 0.7764, 0.4724, 0.7675, 0.4794, 0.7845, 0.2541, 0.6636, 0.2714, 0.6597, 0.2798, 0.6879, 0.2635, 0.6952, 0.2788, 0.5364, 0.2934, 0.5462, 0.2798, 0.5724, 0.2635, 0.5658, 0.533, 0.508, 0.5202, 0.5209, 0.4979, 0.5024, 0.508, 0.4873, 0.9242, 0.0325, 0.9314, 0.04763, 0.9213, 0.06765, 0.9128, 0.05494, 0.9133, 0.09171, 0.9213, 0.06765, 0.9481, 0.06861, 0.9403, 0.09221, 0.9078, 0.2084, 0.905, 0.1784, 0.9322, 0.1772, 0.9349, 0.2067, 0.9133, 0.2371, 0.9078, 0.2084, 0.9349, 0.2067, 0.9403, 0.2348, 0.9213, 0.2633, 0.9133, 0.2371, 0.9403, 0.2348, 0.9481, 0.2605, 0.2311, 0.8347, 0.231, 0.8649, 0.2016, 0.8648, 0.2016, 0.8352, 0.1816, 0.9112, 0.1532, 0.9106, 0.1518, 0.8774, 0.1802, 0.8774, 0.8946, 0.1452, 0.905, 0.1482, 0.905, 0.1784, 0.8946, 0.1791, 0.905, 0.1482, 0.9078, 0.1189, 0.9349, 0.1189, 0.9322, 0.1476, 0.905, 0.1784, 0.905, 0.1482, 0.9322, 0.1476, 0.9322, 0.1772, 0.1802, 0.8774, 0.1518, 0.8774, 0.1532, 0.8442, 0.1816, 0.8436, 0.8572, 0.2796, 0.858, 0.2645, 0.8751, 0.2773, 0.8764, 0.294, 0.9314, 0.286, 0.9213, 0.2633, 0.9481, 0.2605, 0.9581, 0.2828, 0.1513, 0.95, 0.1518, 0.9735, 0.1224, 0.9714, 0.1219, 0.9483, 0.151, 0.9232, 0.1513, 0.95, 0.1219, 0.9483, 0.1216, 0.922, 0.1507, 0.8941, 0.151, 0.9232, 0.1216, 0.922, 0.1213, 0.8936, 0.1507, 0.8639, 0.1507, 0.8941, 0.1213, 0.8936, 0.1213, 0.864, 0.2312, 0.8055, 0.2311, 0.8347, 0.2016, 0.8352, 0.2018, 0.8066, 0.1513, 0.7782, 0.151, 0.8048, 0.1157, 0.806, 0.116, 0.7799, 0.1518, 0.7549, 0.1513, 0.7782, 0.116, 0.7799, 0.1165, 0.757, 0.7669, 0.0927, 0.7642, 0.06803, 0.7945, 0.05518, 0.7972, 0.07938, 0.2314, 0.7786, 0.2312, 0.8055, 0.2018, 0.8066, 0.202, 0.7802, 0.1816, 0.8436, 0.1532, 0.8442, 0.1573, 0.8124, 0.1858, 0.8111, 0.2451, 0.6188, 0.229, 0.6143, 0.2373, 0.5375, 0.2451, 0.5397, 0.1507, 0.8338, 0.1507, 0.8639, 0.1213, 0.864, 0.1213, 0.8344, 0.151, 0.8048, 0.1507, 0.8338, 0.1213, 0.8344, 0.1157, 0.806, 0.1858, 0.8111, 0.1573, 0.8124, 0.1639, 0.783, 0.1925, 0.7811, 0.9242, 0.2998, 0.9314, 0.286, 0.9433, 0.3044, 0.9376, 0.3204, 0.773, 0.1194, 0.7669, 0.0927, 0.7972, 0.07938, 0.8032, 0.1056, 0.7821, 0.1471, 0.773, 0.1194, 0.8032, 0.1056, 0.8073, 0.1351, 0.7939, 0.1748, 0.7821, 0.1471, 0.8073, 0.1351, 0.8189, 0.1623, 0.808, 0.2013, 0.7939, 0.1748, 0.8189, 0.1623, 0.8327, 0.1883, 0.8238, 0.2257, 0.808, 0.2013, 0.8327, 0.1883, 0.8482, 0.2122, 0.2317, 0.7549, 0.2314, 0.7786, 0.202, 0.7802, 0.2022, 0.7569, 0.8406, 0.247, 0.8238, 0.2257, 0.8482, 0.2122, 0.8648, 0.2331, 0.1925, 0.7811, 0.1639, 0.783, 0.1728, 0.7573, 0.2016, 0.7549])
_ca = me_mesh.color_attributes.new('Col', 'BYTE_COLOR', 'CORNER')
_ca.data.foreach_set('color', [1.0, 1.0, 1.0, 1.0, 1.0, 1.0, 1.0, 1.0, 1.0, 1.0, 1.0, 1.0, 1.0, 1.0, 1.0, 1.0, 1.0, 1.0, 1.0, 1.0, 1.0, 1.0, 1.0, 1.0, 1.0, 1.0, 1.0, 1.0, 1.0, 1.0, 1.0, 1.0, 1.0, 1.0, 1.0, 1.0, 1.0, 1.0, 1.0, 1.0, 1.0, 1.0, 1.0, 1.0, 1.0, 1.0, 1.0, 1.0, 1.0, 1.0, 1.0, 1.0, 1.0, 1.0, 1.0, 1.0, 1.0, 1.0, 1.0, 1.0, 1.0, 1.0, 1.0, 1.0, 1.0, 1.0, 1.0, 1.0, 1.0, 1.0, 1.0, 1.0, 1.0, 1.0, 1.0, 1.0, 1.0, 1.0, 1.0, 1.0, 1.0, 1.0, 1.0, 1.0, 1.0, 1.0, 1.0, 1.0, 1.0, 1.0, 1.0, 1.0, 1.0, 1.0, 1.0, 1.0, 1.0, 1.0, 1.0, 1.0, 1.0, 1.0, 1.0, 1.0, 1.0, 1.0, 1.0, 1.0, 1.0, 1.0, 1.0, 1.0, 1.0, 1.0, 1.0, 1.0, 1.0, 1.0, 1.0, 1.0, 1.0, 1.0, 1.0, 1.0, 1.0, 1.0, 1.0, 1.0, 1.0, 1.0, 1.0, 1.0, 1.0, 1.0, 1.0, 1.0, 1.0, 1.0, 1.0, 1.0, 1.0, 1.0, 1.0, 1.0, 1.0, 1.0, 1.0, 1.0, 1.0, 1.0, 1.0, 1.0, 1.0, 1.0, 1.0, 1.0, 1.0, 1.0, 1.0, 1.0, 1.0, 1.0, 1.0, 1.0, 1.0, 1.0, 1.0, 1.0, 1.0, 1.0, 1.0, 1.0, 1.0, 1.0, 1.0, 1.0, 1.0, 1.0, 1.0, 1.0, 1.0, 1.0, 1.0, 1.0, 1.0, 1.0, 1.0, 1.0, 1.0, 1.0, 1.0, 1.0, 1.0, 1.0, 1.0, 1.0, 1.0, 1.0, 1.0, 1.0, 1.0, 1.0, 1.0, 1.0, 1.0, 1.0, 1.0, 1.0, 1.0, 1.0, 1.0, 1.0, 1.0, 1.0, 1.0, 1.0, 1.0, 1.0, 1.0, 1.0, 1.0, 1.0, 1.0, 1.0, 1.0, 1.0, 1.0, 1.0, 1.0, 1.0, 1.0, 1.0, 1.0, 1.0, 1.0, 1.0, 1.0, 1.0, 1.0, 1.0, 1.0, 1.0, 1.0, 1.0, 1.0, 1.0, 1.0, 1.0, 1.0, 1.0, 1.0, 1.0, 1.0, 1.0, 1.0, 1.0, 1.0, 1.0, 1.0, 1.0, 1.0, 1.0, 1.0, 1.0, 1.0, 1.0, 1.0, 1.0, 1.0, 1.0, 1.0, 1.0, 1.0, 1.0, 1.0, 1.0, 1.0, 1.0, 1.0, 1.0, 1.0, 1.0, 1.0, 1.0, 1.0, 1.0, 1.0, 1.0, 1.0, 1.0, 1.0, 1.0, 1.0, 1.0, 1.0, 1.0, 1.0, 1.0, 1.0, 1.0, 1.0, 1.0, 1.0, 1.0, 1.0, 1.0, 1.0, 1.0, 1.0, 1.0, 1.0, 1.0, 1.0, 1.0, 1.0, 1.0, 1.0, 1.0, 1.0, 1.0, 1.0, 1.0, 1.0, 1.0, 1.0, 1.0, 1.0, 1.0, 1.0, 1.0, 1.0, 1.0, 1.0, 1.0, 1.0, 1.0, 1.0, 1.0, 1.0, 1.0, 1.0, 1.0, 1.0, 1.0, 1.0, 1.0, 1.0, 1.0, 1.0, 1.0, 1.0, 1.0, 1.0, 1.0, 1.0, 1.0, 1.0, 1.0, 1.0, 1.0, 1.0, 1.0, 1.0, 1.0, 1.0, 1.0, 1.0, 1.0, 1.0, 1.0, 1.0, 1.0, 1.0, 1.0, 1.0, 1.0, 1.0, 1.0, 1.0, 1.0, 1.0, 1.0, 1.0, 1.0, 1.0, 1.0, 1.0, 1.0, 1.0, 1.0, 1.0, 1.0, 1.0, 1.0, 1.0, 1.0, 1.0, 1.0, 1.0, 1.0, 1.0, 1.0, 1.0, 1.0, 1.0, 1.0, 1.0, 1.0, 1.0, 1.0, 1.0, 1.0, 1.0, 1.0, 1.0, 1.0, 1.0, 1.0, 1.0, 1.0, 1.0, 1.0, 1.0, 1.0, 1.0, 1.0, 1.0, 1.0, 1.0, 1.0, 1.0, 1.0, 1.0, 1.0, 1.0, 1.0, 1.0, 1.0, 1.0, 1.0, 1.0, 1.0, 1.0, 1.0, 1.0, 1.0, 1.0, 1.0, 1.0, 1.0, 1.0, 1.0, 1.0, 1.0, 1.0, 1.0, 1.0, 1.0, 1.0, 1.0, 1.0, 1.0, 1.0, 1.0, 1.0, 1.0, 1.0, 1.0, 1.0, 1.0, 1.0, 1.0, 1.0, 1.0, 1.0, 1.0, 1.0, 1.0, 1.0, 1.0, 1.0, 1.0, 1.0, 1.0, 1.0, 1.0, 1.0, 1.0, 1.0, 1.0, 1.0, 1.0, 1.0, 1.0, 1.0, 1.0, 1.0, 1.0, 1.0, 1.0, 1.0, 1.0, 1.0, 1.0, 1.0, 1.0, 1.0, 1.0, 1.0, 1.0, 1.0, 1.0, 1.0, 1.0, 1.0, 1.0, 1.0, 1.0, 1.0, 1.0, 1.0, 1.0, 1.0, 1.0, 1.0, 1.0, 1.0, 1.0, 1.0, 1.0, 1.0, 1.0, 1.0, 1.0, 1.0, 1.0, 1.0, 1.0, 1.0, 1.0, 1.0, 1.0, 1.0, 1.0, 1.0, 1.0, 1.0, 1.0, 1.0, 1.0, 1.0, 1.0, 1.0, 1.0, 1.0, 1.0, 1.0, 1.0, 1.0, 1.0, 1.0, 1.0, 1.0, 1.0, 1.0, 1.0, 1.0, 1.0, 1.0, 1.0, 1.0, 1.0, 1.0, 1.0, 1.0, 1.0, 1.0, 1.0, 1.0, 1.0, 1.0, 1.0, 1.0, 1.0, 1.0, 1.0, 1.0, 1.0, 1.0, 1.0, 1.0, 1.0, 1.0, 1.0, 1.0, 1.0, 1.0, 1.0, 1.0, 1.0, 1.0, 1.0, 1.0, 1.0, 1.0, 1.0, 1.0, 1.0, 1.0, 1.0, 1.0, 1.0, 1.0, 1.0, 1.0, 1.0, 1.0, 1.0, 1.0, 1.0, 1.0, 1.0, 1.0, 1.0, 1.0, 1.0, 1.0, 1.0, 1.0, 1.0, 1.0, 1.0, 1.0, 1.0, 1.0, 1.0, 1.0, 1.0, 1.0, 1.0, 1.0, 1.0, 1.0, 1.0, 1.0, 1.0, 1.0, 1.0, 1.0, 1.0, 1.0, 1.0, 1.0, 1.0, 1.0, 1.0, 1.0, 1.0, 1.0, 1.0, 1.0, 1.0, 1.0, 1.0, 1.0, 1.0, 1.0, 1.0, 1.0, 1.0, 1.0, 1.0, 1.0, 1.0, 1.0, 1.0, 1.0, 1.0, 1.0, 1.0, 1.0, 1.0, 1.0, 1.0, 1.0, 1.0, 1.0, 1.0, 1.0, 1.0, 1.0, 1.0, 1.0, 1.0, 1.0, 1.0, 1.0, 1.0, 1.0, 1.0, 1.0, 1.0, 1.0, 1.0, 1.0, 1.0, 1.0, 1.0, 1.0, 1.0, 1.0, 1.0, 1.0, 1.0, 1.0, 1.0, 1.0, 1.0, 1.0, 1.0, 1.0, 1.0, 1.0, 1.0, 1.0, 1.0, 1.0, 1.0, 1.0, 1.0, 1.0, 1.0, 1.0, 1.0, 1.0, 1.0, 1.0, 1.0, 1.0, 1.0, 1.0, 1.0, 1.0, 1.0, 1.0, 1.0, 1.0, 1.0, 1.0, 1.0, 1.0, 1.0, 1.0, 1.0, 1.0, 1.0, 1.0, 1.0, 1.0, 1.0, 1.0, 1.0, 1.0, 1.0, 1.0, 1.0, 1.0, 1.0, 1.0, 1.0, 1.0, 1.0, 1.0, 1.0, 1.0, 1.0, 1.0, 1.0, 1.0, 1.0, 1.0, 1.0, 1.0, 1.0, 1.0, 1.0, 1.0, 1.0, 1.0, 1.0, 1.0, 1.0, 1.0, 1.0, 1.0, 1.0, 1.0, 1.0, 1.0, 1.0, 1.0, 1.0, 1.0, 1.0, 1.0, 1.0, 1.0, 1.0, 1.0, 1.0, 1.0, 1.0, 1.0, 1.0, 1.0, 1.0, 1.0, 1.0, 1.0, 1.0, 1.0, 1.0, 1.0, 1.0, 1.0, 1.0, 1.0, 1.0, 1.0, 1.0, 1.0, 1.0, 1.0, 1.0, 1.0, 1.0, 1.0, 1.0, 1.0, 1.0, 1.0, 1.0, 1.0, 1.0, 1.0, 1.0, 1.0, 1.0, 1.0, 1.0, 1.0, 1.0, 1.0, 1.0, 1.0, 1.0, 1.0, 1.0, 1.0, 1.0, 1.0, 1.0, 1.0, 1.0, 1.0, 1.0, 1.0, 1.0, 1.0, 1.0, 1.0, 1.0, 1.0, 1.0, 1.0, 1.0, 1.0, 1.0, 1.0, 1.0, 1.0, 1.0, 1.0, 1.0, 1.0, 1.0, 1.0, 1.0, 1.0, 1.0, 1.0, 1.0, 1.0, 1.0, 1.0, 1.0, 1.0, 1.0, 1.0, 1.0, 1.0, 1.0, 1.0, 1.0, 1.0, 1.0, 1.0, 1.0, 1.0, 1.0, 1.0, 1.0, 1.0, 1.0, 1.0, 1.0, 1.0, 1.0, 1.0, 1.0, 1.0, 1.0, 1.0, 1.0, 1.0, 1.0, 1.0, 1.0, 1.0, 1.0, 1.0, 1.0, 1.0, 1.0, 1.0, 1.0, 1.0, 1.0, 1.0, 1.0, 1.0, 1.0, 1.0, 1.0, 1.0, 1.0, 1.0, 1.0, 1.0, 1.0, 1.0, 1.0, 1.0, 1.0, 1.0, 1.0, 1.0, 1.0, 1.0, 1.0, 1.0, 1.0, 1.0, 1.0, 1.0, 1.0, 1.0, 1.0, 1.0, 1.0, 1.0, 1.0, 1.0, 1.0, 1.0, 1.0, 1.0, 1.0, 1.0, 1.0, 1.0, 1.0, 1.0, 1.0, 1.0, 1.0, 1.0, 1.0, 1.0, 1.0, 1.0, 1.0, 1.0, 1.0, 1.0, 1.0, 1.0, 1.0, 1.0, 1.0, 1.0, 1.0, 1.0, 1.0, 1.0, 1.0, 1.0, 1.0, 1.0, 1.0, 1.0, 1.0, 1.0, 1.0, 1.0, 1.0, 1.0, 1.0, 1.0, 1.0, 1.0, 1.0, 1.0, 1.0, 1.0, 1.0, 1.0, 1.0, 1.0, 1.0, 1.0, 1.0, 1.0, 1.0, 1.0, 1.0, 1.0, 1.0, 1.0, 1.0, 1.0, 1.0, 1.0, 1.0, 1.0, 1.0, 1.0, 1.0, 1.0, 1.0, 1.0, 1.0, 1.0, 1.0, 1.0, 1.0, 1.0, 1.0, 1.0, 1.0, 1.0, 1.0, 1.0, 1.0, 1.0, 1.0, 1.0, 1.0, 1.0, 1.0, 1.0, 1.0, 1.0, 1.0, 1.0, 1.0, 1.0, 1.0, 1.0, 1.0, 1.0, 1.0, 1.0, 1.0, 1.0, 1.0, 1.0, 1.0, 1.0, 1.0, 1.0, 1.0, 1.0, 1.0, 1.0, 1.0, 1.0, 1.0, 1.0, 1.0, 1.0, 1.0, 1.0, 1.0, 1.0, 1.0, 1.0, 1.0, 1.0, 1.0, 1.0, 1.0, 1.0, 1.0, 1.0, 1.0, 1.0, 1.0, 1.0, 1.0, 1.0, 1.0, 1.0, 1.0, 1.0, 1.0, 1.0, 1.0, 1.0, 1.0, 1.0, 1.0, 1.0, 1.0, 1.0, 1.0, 1.0, 1.0, 1.0, 1.0, 1.0, 1.0, 1.0, 1.0, 1.0, 1.0, 1.0, 1.0, 1.0, 1.0, 1.0, 1.0, 1.0, 1.0, 1.0, 1.0, 1.0, 1.0, 1.0, 1.0, 1.0, 1.0, 1.0, 1.0, 1.0, 1.0, 1.0, 1.0, 1.0, 1.0, 1.0, 1.0, 1.0, 1.0, 1.0, 1.0, 1.0, 1.0, 1.0, 1.0, 1.0, 1.0, 1.0, 1.0, 1.0, 1.0, 1.0, 1.0, 1.0, 1.0, 1.0, 1.0, 1.0, 1.0, 1.0, 1.0, 1.0, 1.0, 1.0, 1.0, 1.0, 1.0, 1.0, 1.0, 1.0, 1.0, 1.0, 1.0, 1.0, 1.0, 1.0, 1.0, 1.0, 1.0, 1.0, 1.0, 1.0, 1.0, 1.0, 1.0, 1.0, 1.0, 1.0, 1.0, 1.0, 1.0, 1.0, 1.0, 1.0, 1.0, 1.0, 1.0, 1.0, 1.0, 1.0, 1.0, 1.0, 1.0, 1.0, 1.0, 1.0, 1.0, 1.0, 1.0, 1.0, 1.0, 1.0, 1.0, 1.0, 1.0, 1.0, 1.0, 1.0, 1.0, 1.0, 1.0, 1.0, 1.0, 1.0, 1.0, 1.0, 1.0, 1.0, 1.0, 1.0, 1.0, 1.0, 1.0, 1.0, 1.0, 1.0, 1.0, 1.0, 1.0, 1.0, 1.0, 1.0, 1.0, 1.0, 1.0, 1.0, 1.0, 1.0, 1.0, 1.0, 1.0, 1.0, 1.0, 1.0, 1.0, 1.0, 1.0, 1.0, 1.0, 1.0, 1.0, 1.0, 1.0, 1.0, 1.0, 1.0, 1.0, 1.0, 1.0, 1.0, 1.0, 1.0, 1.0, 1.0, 1.0, 1.0, 1.0, 1.0, 1.0, 1.0, 1.0, 1.0, 1.0, 1.0, 1.0, 1.0, 1.0, 1.0, 1.0, 1.0, 1.0, 1.0, 1.0, 1.0, 1.0, 1.0, 1.0, 1.0, 1.0, 1.0, 1.0, 1.0, 1.0, 1.0, 1.0, 1.0, 1.0, 1.0, 1.0, 1.0, 1.0, 1.0, 1.0, 1.0, 1.0, 1.0, 1.0, 1.0, 1.0, 1.0, 1.0, 1.0, 1.0, 1.0, 1.0, 1.0, 1.0, 1.0, 1.0, 1.0, 1.0, 1.0, 1.0, 1.0, 1.0, 1.0, 1.0, 1.0, 1.0, 1.0, 1.0, 1.0, 1.0, 1.0, 1.0, 1.0, 1.0, 1.0, 1.0, 1.0, 1.0, 1.0, 1.0, 1.0, 1.0, 1.0, 1.0, 1.0, 1.0, 1.0, 1.0, 1.0, 1.0, 1.0, 1.0, 1.0, 1.0, 1.0, 1.0, 1.0, 1.0, 1.0, 1.0, 1.0, 1.0, 1.0, 1.0, 1.0, 1.0, 1.0, 1.0, 1.0, 1.0, 1.0, 1.0, 1.0, 1.0, 1.0, 1.0, 1.0, 1.0, 1.0, 1.0, 1.0, 1.0, 1.0, 1.0, 1.0, 1.0, 1.0, 1.0, 1.0, 1.0, 1.0, 1.0, 1.0, 1.0, 1.0, 1.0, 1.0, 1.0, 1.0, 1.0, 1.0, 1.0, 1.0, 1.0, 1.0, 1.0, 1.0, 1.0, 1.0, 1.0, 1.0, 1.0, 1.0, 1.0, 1.0, 1.0, 1.0, 1.0, 1.0, 1.0, 1.0, 1.0, 1.0, 1.0, 1.0, 1.0, 1.0, 1.0, 1.0, 1.0, 1.0, 1.0, 1.0, 1.0, 1.0, 1.0, 1.0, 1.0, 1.0, 1.0, 1.0, 1.0, 1.0, 1.0, 1.0, 1.0, 1.0, 1.0, 1.0, 1.0, 1.0, 1.0, 1.0, 1.0, 1.0, 1.0, 1.0, 1.0, 1.0, 1.0, 1.0, 1.0, 1.0, 1.0, 1.0, 1.0, 1.0, 1.0, 1.0, 1.0, 1.0, 1.0, 1.0, 1.0, 1.0, 1.0, 1.0, 1.0, 1.0, 1.0, 1.0, 1.0, 1.0, 1.0, 1.0, 1.0, 1.0, 1.0, 1.0, 1.0, 1.0, 1.0, 1.0, 1.0, 1.0, 1.0, 1.0, 1.0, 1.0, 1.0, 1.0, 1.0, 1.0, 1.0, 1.0, 1.0, 1.0, 1.0, 1.0, 1.0, 1.0, 1.0, 1.0, 1.0, 1.0, 1.0, 1.0, 1.0, 1.0, 1.0, 1.0, 1.0, 1.0, 1.0, 1.0, 1.0, 1.0, 1.0, 1.0, 1.0, 1.0, 1.0, 1.0, 1.0, 1.0, 1.0, 1.0, 1.0, 1.0, 1.0, 1.0, 1.0, 1.0, 1.0, 1.0, 1.0, 1.0, 1.0, 1.0, 1.0, 1.0, 1.0, 1.0, 1.0, 1.0, 1.0, 1.0, 1.0, 1.0, 1.0, 1.0, 1.0, 1.0, 1.0, 1.0, 1.0, 1.0, 1.0, 1.0, 1.0, 1.0, 1.0, 1.0, 1.0, 1.0, 1.0, 1.0, 1.0, 1.0, 1.0, 1.0, 1.0, 1.0, 1.0, 1.0, 1.0, 1.0, 1.0, 1.0, 1.0, 1.0, 1.0, 1.0, 1.0, 1.0, 1.0, 1.0, 1.0, 1.0, 1.0, 1.0, 1.0, 1.0, 1.0, 1.0, 1.0, 1.0, 1.0, 1.0, 1.0, 1.0, 1.0, 1.0, 1.0, 1.0, 1.0, 1.0, 1.0, 1.0, 1.0, 1.0, 1.0, 1.0, 1.0, 1.0, 1.0, 1.0, 1.0, 1.0, 1.0, 1.0, 1.0, 1.0, 1.0, 1.0, 1.0, 1.0, 1.0, 1.0, 1.0, 1.0, 1.0, 1.0, 1.0, 1.0, 1.0, 1.0, 1.0, 1.0, 1.0, 1.0, 1.0, 1.0, 1.0, 1.0, 1.0, 1.0, 1.0, 1.0, 1.0, 1.0, 1.0, 1.0, 1.0, 0.1195, 0.1195, 0.1195, 1.0, 1.0, 1.0, 1.0, 1.0, 1.0, 1.0, 1.0, 1.0, 1.0, 1.0, 1.0, 1.0, 1.0, 1.0, 1.0, 1.0, 1.0, 1.0, 1.0, 1.0, 1.0, 1.0, 1.0, 1.0, 1.0, 1.0, 1.0, 1.0, 1.0, 1.0, 1.0, 1.0, 1.0, 1.0, 1.0, 1.0, 1.0, 1.0, 1.0, 1.0, 1.0, 1.0, 1.0, 1.0, 1.0, 1.0, 1.0, 1.0, 1.0, 1.0, 1.0, 1.0, 1.0, 1.0, 1.0, 1.0, 1.0, 1.0, 1.0, 1.0, 1.0, 1.0, 1.0, 1.0, 1.0, 1.0, 1.0, 1.0, 1.0, 1.0, 1.0, 1.0, 1.0, 1.0, 1.0, 1.0, 1.0, 1.0, 1.0, 1.0, 1.0, 1.0, 1.0, 1.0, 1.0, 1.0, 1.0, 1.0, 1.0, 1.0, 1.0, 1.0, 1.0, 1.0, 1.0, 1.0, 1.0, 1.0, 1.0, 1.0, 1.0, 1.0, 1.0, 1.0, 1.0, 1.0, 1.0, 1.0, 1.0, 1.0, 1.0, 1.0, 1.0, 1.0, 1.0, 1.0, 1.0, 1.0, 1.0, 1.0, 1.0, 1.0, 1.0, 1.0, 1.0, 1.0, 1.0, 1.0, 1.0, 1.0, 1.0, 1.0, 1.0, 1.0, 1.0, 1.0, 1.0, 1.0, 1.0, 1.0, 1.0, 1.0, 1.0, 1.0, 1.0, 1.0, 1.0, 1.0, 1.0, 1.0, 1.0, 1.0, 1.0, 1.0, 1.0, 1.0, 1.0, 1.0, 1.0, 1.0, 1.0, 1.0, 1.0, 1.0, 1.0, 1.0, 1.0, 1.0, 1.0, 1.0, 1.0, 1.0, 1.0, 1.0, 1.0, 1.0, 1.0, 1.0, 1.0, 1.0, 1.0, 1.0, 1.0, 1.0, 1.0, 1.0, 1.0, 1.0, 1.0, 1.0, 1.0, 1.0, 1.0, 1.0, 1.0, 1.0, 1.0, 1.0, 1.0, 1.0, 1.0, 1.0, 1.0, 1.0, 1.0, 1.0, 1.0, 1.0, 1.0, 1.0, 1.0, 1.0, 1.0, 1.0, 1.0, 1.0, 1.0, 1.0, 1.0, 1.0, 1.0, 1.0, 1.0, 1.0, 1.0, 1.0, 1.0, 1.0, 1.0, 1.0, 1.0, 1.0, 1.0, 1.0, 1.0, 1.0, 1.0, 1.0, 1.0, 1.0, 1.0, 1.0, 1.0, 1.0, 1.0, 1.0, 1.0, 1.0, 1.0, 1.0, 1.0, 1.0, 1.0, 1.0, 1.0, 1.0, 1.0, 1.0, 1.0, 1.0, 1.0, 1.0, 1.0, 1.0, 1.0, 1.0, 1.0, 1.0, 1.0, 1.0, 1.0, 1.0, 1.0, 1.0, 1.0, 1.0, 1.0, 1.0, 1.0, 1.0, 1.0, 1.0, 1.0, 1.0, 1.0, 1.0, 1.0, 1.0, 1.0, 1.0, 1.0, 1.0, 1.0, 1.0, 1.0, 1.0, 1.0, 1.0, 1.0, 1.0, 1.0, 1.0, 1.0, 1.0, 1.0, 1.0, 1.0, 1.0, 1.0, 1.0, 1.0, 1.0, 1.0, 1.0, 1.0, 1.0, 1.0, 1.0, 1.0, 1.0, 1.0, 1.0, 1.0, 1.0, 1.0, 1.0, 1.0, 1.0, 1.0, 1.0, 1.0, 1.0, 1.0, 1.0, 1.0, 1.0, 1.0, 1.0, 1.0, 1.0, 1.0, 1.0, 1.0, 1.0, 1.0, 1.0, 1.0, 1.0, 1.0, 1.0, 1.0, 1.0, 1.0, 1.0, 1.0, 1.0, 1.0, 1.0, 1.0, 1.0, 1.0, 1.0, 1.0, 1.0, 1.0, 1.0, 1.0, 1.0, 1.0, 1.0, 1.0, 1.0, 1.0, 1.0, 1.0, 1.0, 1.0, 1.0, 1.0, 1.0, 1.0, 1.0, 1.0, 1.0, 1.0, 1.0, 1.0, 1.0, 1.0, 1.0, 1.0, 1.0, 1.0, 1.0, 1.0, 1.0, 1.0, 1.0, 1.0, 1.0, 1.0, 1.0, 1.0, 1.0, 1.0, 1.0, 1.0, 1.0, 1.0, 1.0, 1.0, 1.0, 1.0, 1.0, 1.0, 1.0, 1.0, 1.0, 1.0, 1.0, 1.0, 1.0, 1.0, 1.0, 1.0, 1.0, 1.0, 1.0, 1.0, 1.0, 1.0, 1.0, 1.0, 1.0, 1.0, 1.0, 1.0, 1.0, 1.0, 1.0, 1.0, 1.0, 1.0, 1.0, 1.0, 1.0, 1.0, 1.0, 1.0, 1.0, 1.0, 1.0, 1.0, 1.0, 1.0, 1.0, 1.0, 1.0, 1.0, 1.0, 1.0, 1.0, 1.0, 1.0, 1.0, 1.0, 1.0, 1.0, 1.0, 1.0, 1.0, 1.0, 1.0, 1.0, 1.0, 1.0, 1.0, 1.0, 1.0, 1.0, 1.0, 1.0, 1.0, 1.0, 1.0, 1.0, 1.0, 1.0, 1.0, 1.0, 1.0, 1.0, 1.0, 1.0, 1.0, 1.0, 1.0, 1.0, 1.0, 1.0, 1.0, 1.0, 1.0, 1.0, 1.0, 1.0, 1.0, 1.0, 1.0, 1.0, 1.0, 1.0, 1.0, 1.0, 1.0, 1.0, 1.0, 1.0, 1.0, 1.0, 1.0, 1.0, 1.0, 1.0, 1.0, 1.0, 1.0, 1.0, 1.0, 1.0, 1.0, 1.0, 1.0, 1.0, 1.0, 1.0, 1.0, 1.0, 1.0, 1.0, 1.0, 1.0, 1.0, 1.0, 1.0, 1.0, 1.0, 1.0, 1.0, 1.0, 1.0, 1.0, 1.0, 1.0, 1.0, 1.0, 1.0, 1.0, 1.0, 1.0, 1.0, 1.0, 1.0, 1.0, 1.0, 1.0, 1.0, 1.0, 1.0, 1.0, 1.0, 1.0, 1.0, 1.0, 1.0, 1.0, 1.0, 1.0, 1.0, 1.0, 1.0, 1.0, 1.0, 1.0, 1.0, 1.0, 1.0, 1.0, 1.0, 1.0, 1.0, 1.0, 1.0, 1.0, 1.0, 1.0, 1.0, 1.0, 1.0, 1.0, 1.0, 1.0, 1.0, 1.0, 1.0, 1.0, 1.0, 1.0, 1.0, 1.0, 1.0, 1.0, 1.0, 1.0, 1.0, 1.0, 1.0, 1.0, 1.0, 1.0, 1.0, 1.0, 1.0, 1.0, 1.0, 1.0, 1.0, 1.0, 1.0, 1.0, 1.0, 1.0, 1.0, 1.0, 1.0, 1.0, 1.0, 1.0, 1.0, 1.0, 1.0, 1.0, 1.0, 1.0, 1.0, 1.0, 1.0, 1.0, 1.0, 1.0, 1.0, 1.0, 1.0, 1.0, 1.0, 1.0, 1.0, 1.0, 1.0, 1.0, 1.0, 1.0, 1.0, 1.0, 1.0, 1.0, 1.0, 1.0, 1.0, 1.0, 1.0, 1.0, 1.0, 1.0, 1.0, 1.0, 1.0, 1.0, 1.0, 1.0, 1.0, 1.0, 1.0, 1.0, 1.0, 1.0, 1.0, 1.0, 1.0, 1.0, 1.0, 1.0, 1.0, 1.0, 1.0, 1.0, 1.0, 1.0, 1.0, 1.0, 1.0, 1.0, 1.0, 1.0, 1.0, 1.0, 1.0, 1.0, 1.0, 1.0, 1.0, 1.0, 1.0, 1.0, 1.0, 1.0, 1.0, 1.0, 1.0, 1.0, 1.0, 1.0, 1.0, 1.0, 1.0, 1.0, 1.0, 1.0, 1.0, 1.0, 1.0, 1.0, 1.0, 1.0, 1.0, 1.0, 1.0, 1.0, 1.0, 1.0, 1.0, 1.0, 1.0, 1.0, 1.0, 1.0, 1.0, 1.0, 1.0, 1.0, 1.0, 1.0, 1.0, 1.0, 1.0, 1.0, 1.0, 1.0, 1.0, 1.0, 1.0, 1.0, 1.0, 1.0, 1.0, 1.0, 1.0, 1.0, 1.0, 1.0, 1.0, 1.0, 1.0, 1.0, 1.0, 1.0, 1.0, 1.0, 1.0, 1.0, 1.0, 1.0, 1.0, 1.0, 1.0, 1.0, 1.0, 1.0, 1.0, 1.0, 1.0, 1.0, 1.0, 1.0, 1.0, 1.0, 1.0, 1.0, 1.0, 1.0, 1.0, 1.0, 1.0, 1.0, 1.0, 1.0, 1.0, 1.0, 1.0, 1.0, 1.0, 1.0, 1.0, 1.0, 1.0, 1.0, 1.0, 1.0, 1.0, 1.0, 1.0, 1.0, 1.0, 1.0, 1.0, 1.0, 1.0, 1.0, 1.0, 1.0, 1.0, 1.0, 1.0, 1.0, 1.0, 1.0, 1.0, 1.0, 1.0, 1.0, 1.0, 1.0, 1.0, 1.0, 1.0, 1.0, 1.0, 1.0, 1.0, 1.0, 1.0, 1.0, 1.0, 1.0, 1.0, 1.0, 1.0, 1.0, 1.0, 1.0, 1.0, 1.0, 1.0, 1.0, 1.0, 1.0, 1.0, 1.0, 1.0, 1.0, 1.0, 1.0, 1.0, 1.0, 1.0, 1.0, 1.0, 1.0, 1.0, 1.0, 1.0, 1.0, 1.0, 1.0, 1.0, 1.0, 1.0, 1.0, 1.0, 1.0, 1.0, 1.0, 1.0, 1.0, 1.0, 1.0, 1.0, 1.0, 1.0, 1.0, 1.0, 1.0, 1.0, 1.0, 1.0, 1.0, 1.0, 1.0, 1.0, 1.0, 1.0, 1.0, 1.0, 1.0, 1.0, 1.0, 1.0, 1.0, 1.0, 1.0, 1.0, 1.0, 1.0, 1.0, 1.0, 1.0, 1.0, 1.0, 1.0, 1.0, 1.0, 1.0, 1.0, 1.0, 1.0, 1.0, 1.0, 1.0, 1.0, 1.0, 1.0, 1.0, 1.0, 1.0, 1.0, 1.0, 1.0, 1.0, 1.0, 1.0, 1.0, 1.0, 1.0, 1.0, 1.0, 1.0, 1.0, 1.0, 1.0, 1.0, 1.0, 1.0, 1.0, 1.0, 1.0, 1.0, 1.0, 1.0, 1.0, 1.0, 1.0, 1.0, 1.0, 1.0, 1.0, 1.0, 1.0, 1.0, 1.0, 1.0, 1.0, 1.0, 1.0, 1.0, 1.0, 1.0, 1.0, 1.0, 1.0, 1.0, 1.0, 1.0, 1.0, 1.0, 1.0, 1.0, 1.0, 1.0, 1.0, 1.0, 1.0, 1.0, 1.0, 1.0, 1.0, 1.0, 1.0, 1.0, 1.0, 1.0, 1.0, 1.0, 1.0, 1.0, 1.0, 1.0, 1.0, 1.0, 1.0, 1.0, 1.0, 1.0, 1.0, 1.0, 1.0, 1.0, 1.0, 1.0, 1.0, 1.0, 1.0, 1.0, 1.0, 1.0, 1.0, 1.0, 1.0, 1.0, 1.0, 1.0, 1.0, 1.0, 1.0, 1.0, 1.0, 1.0, 1.0, 1.0, 1.0, 1.0, 1.0, 1.0, 1.0, 1.0, 1.0, 1.0, 1.0, 1.0, 1.0, 1.0, 1.0, 1.0, 1.0, 1.0, 1.0, 1.0, 1.0, 1.0, 1.0, 1.0, 1.0, 1.0, 1.0, 1.0, 1.0, 1.0, 1.0, 1.0, 1.0, 1.0, 1.0, 1.0, 1.0, 1.0, 1.0, 1.0, 1.0, 1.0, 1.0, 1.0, 1.0, 1.0, 1.0, 1.0, 1.0, 1.0, 1.0, 1.0, 1.0, 1.0, 1.0, 1.0, 1.0, 1.0, 1.0, 1.0, 1.0, 1.0, 1.0, 1.0, 1.0, 1.0, 1.0, 1.0, 1.0, 1.0, 1.0, 1.0, 1.0, 1.0, 1.0, 1.0, 1.0, 1.0, 1.0, 1.0, 1.0, 1.0, 1.0, 1.0, 1.0, 1.0, 1.0, 1.0, 1.0, 1.0, 1.0, 1.0, 1.0, 1.0, 1.0, 1.0, 1.0, 1.0, 1.0, 1.0, 1.0, 1.0, 1.0, 1.0, 1.0, 1.0, 1.0, 1.0, 1.0, 1.0, 1.0, 1.0, 1.0, 1.0, 1.0, 1.0, 1.0, 1.0, 1.0, 1.0, 1.0, 1.0, 1.0, 1.0, 1.0, 1.0, 1.0, 1.0, 1.0, 1.0, 1.0, 1.0, 1.0, 1.0, 1.0, 1.0, 1.0, 1.0, 1.0, 1.0, 1.0, 1.0, 1.0, 1.0, 1.0, 1.0, 1.0, 1.0, 1.0, 1.0, 1.0, 1.0, 1.0, 1.0, 1.0, 1.0, 1.0, 1.0, 1.0, 1.0, 1.0, 1.0, 1.0, 1.0, 1.0, 1.0, 1.0, 1.0, 1.0, 1.0, 1.0, 1.0, 1.0, 1.0, 1.0, 1.0, 1.0, 1.0, 1.0, 1.0, 1.0, 1.0, 1.0, 1.0, 1.0, 1.0, 1.0, 1.0, 1.0, 1.0, 1.0, 1.0, 1.0, 1.0, 1.0, 1.0, 1.0, 1.0, 1.0, 1.0, 1.0, 1.0, 1.0, 1.0, 1.0, 1.0, 1.0, 1.0, 1.0, 1.0, 1.0, 1.0, 1.0, 1.0, 1.0, 1.0, 1.0, 1.0, 1.0, 1.0, 1.0, 1.0, 1.0, 1.0, 1.0, 1.0, 1.0, 1.0, 1.0, 1.0, 1.0, 1.0, 1.0, 1.0, 1.0, 1.0, 1.0, 1.0, 1.0, 1.0, 1.0, 1.0, 1.0, 1.0, 1.0, 1.0, 1.0, 1.0, 1.0, 1.0, 1.0, 1.0, 1.0, 1.0, 1.0, 1.0, 1.0, 1.0, 1.0, 1.0, 1.0, 1.0, 1.0, 1.0, 1.0, 1.0, 1.0, 1.0, 1.0, 1.0, 1.0, 1.0, 1.0, 1.0, 1.0, 1.0, 1.0, 1.0, 1.0, 1.0, 1.0, 1.0, 1.0, 1.0, 1.0, 1.0, 1.0, 1.0, 1.0, 1.0, 1.0, 1.0, 1.0, 1.0, 1.0, 1.0, 1.0, 1.0, 1.0, 1.0, 1.0, 1.0, 1.0, 1.0, 1.0, 1.0, 1.0, 1.0, 1.0, 1.0, 1.0, 1.0, 1.0, 1.0, 1.0, 1.0, 1.0, 1.0, 1.0, 1.0, 1.0, 1.0, 1.0, 1.0, 1.0, 1.0, 1.0, 1.0, 1.0, 1.0, 1.0, 1.0, 1.0, 1.0, 1.0, 1.0, 1.0, 1.0, 1.0, 1.0, 1.0, 1.0, 1.0, 1.0, 1.0, 1.0, 1.0, 1.0, 1.0, 1.0, 1.0, 1.0, 1.0, 1.0, 1.0, 1.0, 1.0, 1.0, 1.0, 1.0, 1.0, 1.0, 1.0, 1.0, 1.0, 1.0, 1.0, 1.0, 1.0, 1.0, 1.0, 1.0, 1.0, 1.0, 1.0, 1.0, 1.0, 1.0, 1.0, 1.0, 1.0, 1.0, 1.0, 1.0, 1.0, 1.0, 1.0, 1.0, 1.0, 1.0, 1.0, 1.0, 1.0, 1.0, 1.0, 1.0, 1.0, 1.0, 1.0, 1.0, 1.0, 1.0, 1.0, 1.0, 1.0, 1.0, 1.0, 1.0, 1.0, 1.0, 1.0, 1.0, 1.0, 1.0, 1.0, 1.0, 1.0, 1.0, 1.0, 1.0, 1.0, 1.0, 1.0, 1.0, 1.0, 1.0, 1.0, 1.0, 1.0, 1.0, 1.0, 1.0, 1.0, 1.0, 1.0, 1.0, 1.0, 1.0, 1.0, 1.0, 1.0, 1.0, 1.0, 1.0, 1.0, 1.0, 1.0, 1.0, 1.0, 1.0, 1.0, 1.0, 1.0, 1.0, 1.0, 1.0, 1.0, 1.0, 1.0, 1.0, 1.0, 1.0, 1.0, 1.0, 1.0, 1.0, 1.0, 1.0, 1.0, 1.0, 1.0, 1.0, 1.0, 1.0, 1.0, 1.0, 1.0, 1.0, 1.0, 1.0, 1.0, 1.0, 1.0, 1.0, 1.0, 1.0, 1.0, 1.0, 1.0, 1.0, 1.0, 1.0, 1.0, 1.0, 1.0, 1.0, 1.0, 1.0, 1.0, 1.0, 1.0, 1.0, 1.0, 1.0, 1.0, 1.0, 1.0, 1.0, 1.0, 1.0, 1.0, 1.0, 1.0, 1.0, 1.0, 1.0, 1.0, 1.0, 1.0, 1.0, 1.0, 1.0, 1.0, 1.0, 1.0, 1.0, 1.0, 1.0, 1.0, 1.0, 1.0, 1.0, 1.0, 1.0, 1.0, 1.0, 1.0, 1.0, 1.0, 1.0, 1.0, 1.0, 1.0, 1.0, 1.0, 1.0, 1.0, 1.0, 1.0, 1.0, 1.0, 1.0, 1.0, 1.0, 1.0, 1.0, 1.0, 1.0, 1.0, 1.0, 1.0, 1.0, 1.0, 1.0, 1.0, 1.0, 1.0, 1.0, 1.0, 1.0, 1.0, 1.0, 1.0, 1.0, 1.0, 1.0, 1.0, 1.0, 1.0, 1.0, 1.0, 1.0, 1.0, 1.0, 1.0, 1.0, 1.0, 1.0, 1.0, 1.0, 1.0, 1.0, 1.0, 1.0, 1.0, 1.0, 1.0, 1.0, 1.0, 1.0, 1.0, 1.0, 1.0, 1.0, 1.0, 1.0, 1.0, 1.0, 1.0, 1.0, 1.0, 1.0, 1.0, 1.0, 1.0, 1.0, 1.0, 1.0, 1.0, 1.0, 1.0, 1.0, 1.0, 1.0, 1.0, 1.0, 1.0, 1.0, 1.0, 1.0, 1.0, 1.0, 1.0, 1.0, 1.0, 1.0, 1.0, 1.0, 1.0, 1.0, 1.0, 1.0, 1.0, 1.0, 1.0, 1.0, 1.0, 1.0, 1.0, 1.0, 1.0, 1.0, 1.0, 1.0, 1.0, 1.0, 1.0, 1.0, 1.0, 1.0, 1.0, 1.0, 1.0, 1.0, 1.0, 1.0, 1.0, 1.0, 1.0, 1.0, 1.0, 1.0, 1.0, 1.0, 1.0, 1.0, 1.0, 1.0, 1.0, 1.0, 1.0, 1.0, 1.0, 1.0, 1.0, 1.0, 1.0, 1.0, 1.0, 1.0, 1.0, 1.0, 1.0, 1.0, 1.0, 1.0, 1.0, 1.0, 1.0, 1.0, 1.0, 1.0, 1.0, 1.0, 1.0, 1.0, 1.0, 1.0, 1.0, 1.0, 1.0, 1.0, 1.0, 1.0, 1.0, 1.0, 1.0, 1.0, 1.0, 1.0, 1.0, 1.0, 1.0, 1.0, 1.0, 1.0, 1.0, 1.0, 1.0, 1.0, 1.0, 1.0, 1.0, 1.0, 1.0, 1.0, 1.0, 1.0, 1.0, 1.0, 1.0, 1.0, 1.0, 1.0, 1.0, 1.0, 1.0, 1.0, 1.0, 1.0, 1.0, 1.0, 1.0, 1.0, 1.0, 1.0, 1.0, 1.0, 1.0, 1.0, 1.0, 1.0, 1.0, 1.0, 1.0, 1.0, 1.0, 1.0, 1.0, 1.0, 1.0, 1.0, 1.0, 1.0, 1.0, 1.0, 1.0, 1.0, 1.0, 1.0, 1.0, 1.0, 1.0, 1.0, 1.0, 1.0, 1.0, 1.0, 1.0, 1.0, 1.0, 1.0, 1.0, 1.0, 1.0, 1.0, 1.0, 1.0, 1.0, 1.0, 1.0, 1.0, 1.0, 1.0, 1.0, 1.0, 1.0, 1.0, 1.0, 1.0, 1.0, 1.0, 1.0, 1.0, 1.0, 1.0, 1.0, 1.0, 1.0, 1.0, 1.0, 1.0, 1.0, 1.0, 1.0, 1.0, 1.0, 1.0, 1.0, 1.0, 1.0, 1.0, 1.0, 1.0, 1.0, 1.0, 1.0, 1.0, 1.0, 1.0, 1.0, 1.0, 1.0, 1.0, 1.0, 1.0, 1.0, 1.0, 1.0, 1.0, 1.0, 1.0, 1.0, 1.0, 1.0, 1.0, 1.0, 1.0, 1.0, 1.0, 1.0, 1.0, 1.0, 1.0, 1.0, 1.0, 1.0, 1.0, 1.0, 1.0, 1.0, 1.0, 1.0, 1.0, 1.0, 1.0, 1.0, 1.0, 1.0, 1.0, 1.0, 1.0, 1.0, 1.0, 1.0, 1.0, 1.0, 1.0, 1.0, 1.0, 1.0, 1.0, 1.0, 1.0, 1.0, 1.0, 1.0, 1.0, 1.0, 1.0, 1.0, 1.0, 1.0, 1.0, 1.0, 1.0, 1.0, 1.0, 1.0, 1.0, 1.0, 1.0, 1.0, 1.0, 1.0, 1.0, 1.0, 1.0, 1.0, 1.0, 1.0, 1.0, 1.0, 1.0, 1.0, 1.0, 1.0, 1.0, 1.0, 1.0, 1.0, 1.0, 1.0, 1.0, 1.0, 1.0, 1.0, 1.0, 1.0, 1.0, 1.0, 1.0, 1.0, 1.0, 1.0, 1.0, 1.0, 1.0, 1.0, 1.0, 1.0, 1.0, 1.0, 1.0, 1.0, 1.0, 1.0, 1.0, 1.0, 1.0, 1.0, 1.0, 1.0, 1.0, 1.0, 1.0, 1.0, 1.0, 1.0, 1.0, 1.0, 1.0, 1.0, 1.0, 1.0, 1.0, 1.0, 1.0, 1.0, 1.0, 1.0, 1.0, 1.0, 1.0, 1.0, 1.0, 1.0, 1.0, 1.0, 1.0, 1.0, 1.0, 1.0, 1.0, 1.0, 1.0, 1.0, 1.0, 1.0, 1.0, 1.0, 1.0, 1.0, 1.0, 1.0, 1.0, 1.0, 1.0, 1.0, 1.0, 1.0, 1.0, 1.0, 1.0, 1.0, 1.0, 1.0, 1.0, 1.0, 1.0, 1.0, 1.0, 1.0, 1.0, 1.0, 1.0, 1.0, 1.0, 1.0, 1.0, 1.0, 1.0, 1.0, 1.0, 1.0, 1.0, 1.0, 1.0, 1.0, 1.0, 1.0, 1.0, 1.0, 1.0, 1.0, 1.0, 1.0, 1.0, 1.0, 1.0, 1.0, 1.0, 1.0, 1.0, 1.0, 1.0, 1.0, 1.0, 1.0, 1.0, 1.0, 1.0, 1.0, 1.0, 1.0, 1.0, 1.0, 1.0, 1.0, 1.0, 1.0, 1.0, 1.0, 1.0, 1.0, 1.0, 1.0, 1.0, 1.0, 1.0, 1.0, 1.0, 1.0, 1.0, 1.0, 1.0, 1.0, 1.0, 1.0, 1.0, 1.0, 1.0, 1.0, 1.0, 1.0, 1.0, 1.0, 1.0, 1.0, 1.0, 1.0, 1.0, 1.0, 1.0, 1.0, 1.0, 1.0, 1.0, 1.0, 1.0, 1.0, 1.0, 1.0, 1.0, 1.0, 1.0, 1.0, 1.0, 1.0, 1.0, 1.0, 1.0, 1.0, 1.0, 1.0, 1.0, 1.0, 1.0, 1.0, 1.0, 1.0, 1.0, 1.0, 1.0, 1.0, 1.0, 1.0, 1.0, 1.0, 1.0, 1.0, 1.0, 1.0, 1.0, 1.0, 1.0, 1.0, 1.0, 1.0, 1.0, 1.0, 1.0, 1.0, 1.0, 1.0, 1.0, 1.0, 1.0, 1.0, 1.0, 1.0, 1.0, 1.0, 1.0, 1.0, 1.0, 1.0, 1.0, 1.0, 1.0, 1.0, 1.0, 1.0, 1.0, 1.0, 1.0, 1.0, 1.0, 1.0, 1.0, 1.0, 1.0, 1.0, 1.0, 1.0, 1.0, 1.0, 1.0, 1.0, 1.0, 1.0, 1.0, 1.0, 1.0, 1.0, 1.0, 1.0, 1.0, 1.0, 1.0, 1.0, 1.0, 1.0, 1.0, 1.0, 1.0, 1.0, 1.0, 1.0, 1.0, 1.0, 1.0, 1.0, 1.0, 1.0, 1.0, 1.0, 1.0, 1.0, 1.0, 1.0, 1.0, 1.0, 1.0, 1.0, 1.0, 1.0, 1.0, 1.0, 1.0, 1.0, 1.0, 1.0, 1.0, 1.0, 1.0, 1.0, 1.0, 1.0, 1.0, 1.0, 1.0, 1.0, 1.0, 1.0, 1.0, 1.0, 1.0, 1.0, 1.0, 1.0, 1.0, 1.0, 1.0, 1.0, 1.0, 1.0, 1.0, 1.0, 1.0, 1.0, 1.0, 1.0, 1.0, 1.0, 1.0, 1.0, 1.0, 1.0, 1.0, 1.0, 1.0, 1.0, 1.0, 1.0, 1.0, 1.0, 1.0, 1.0, 1.0, 1.0, 1.0, 1.0, 1.0, 1.0, 1.0, 1.0, 1.0, 1.0, 1.0, 1.0, 1.0, 1.0, 1.0, 1.0, 1.0, 1.0, 1.0, 1.0, 1.0, 1.0, 1.0, 1.0, 1.0, 1.0, 1.0, 1.0, 1.0, 1.0, 1.0, 1.0, 1.0, 1.0, 1.0, 1.0, 1.0, 1.0, 1.0, 1.0, 1.0, 1.0, 1.0, 1.0, 1.0, 1.0, 1.0, 1.0, 1.0, 1.0, 1.0, 1.0, 1.0, 1.0, 1.0, 1.0, 1.0, 1.0, 1.0, 1.0, 1.0, 1.0, 1.0, 1.0, 1.0, 1.0, 1.0, 1.0, 1.0, 1.0, 1.0, 1.0, 1.0, 1.0, 1.0, 1.0, 1.0, 1.0, 1.0, 1.0, 1.0, 1.0, 1.0, 1.0, 1.0, 1.0, 1.0, 1.0, 1.0, 1.0, 1.0, 1.0, 1.0, 1.0, 1.0, 1.0, 1.0, 1.0, 1.0, 1.0, 1.0, 1.0, 1.0, 1.0, 1.0, 1.0, 1.0, 1.0, 1.0, 1.0, 1.0, 1.0, 1.0, 1.0, 1.0, 1.0, 1.0, 1.0, 1.0, 1.0, 1.0, 1.0, 1.0, 1.0, 1.0, 1.0, 1.0, 1.0, 1.0, 1.0, 1.0, 1.0, 1.0, 1.0, 1.0, 1.0, 1.0, 1.0, 1.0, 1.0, 1.0, 1.0, 1.0, 1.0, 1.0, 1.0, 1.0, 1.0, 1.0, 1.0, 1.0, 1.0, 1.0, 1.0, 1.0, 1.0, 1.0, 1.0, 1.0, 1.0, 1.0, 1.0, 1.0, 1.0, 1.0, 1.0, 1.0, 1.0, 1.0, 1.0, 1.0, 1.0, 1.0, 1.0, 1.0, 1.0, 1.0, 1.0, 1.0, 1.0, 1.0, 1.0, 1.0, 1.0, 1.0, 1.0, 1.0, 1.0, 1.0, 1.0, 1.0, 1.0, 1.0, 1.0, 1.0, 1.0, 1.0, 1.0, 1.0, 1.0, 1.0, 1.0, 1.0, 1.0, 1.0, 1.0, 1.0, 1.0, 1.0, 1.0, 1.0, 1.0, 1.0, 1.0, 1.0, 1.0, 1.0, 1.0, 1.0, 1.0, 1.0, 1.0, 1.0, 1.0, 1.0, 1.0, 1.0, 1.0, 1.0, 1.0, 1.0, 1.0, 1.0, 1.0, 1.0, 1.0, 1.0, 1.0, 1.0, 1.0, 1.0, 1.0, 1.0, 1.0, 1.0, 1.0, 1.0, 1.0, 1.0, 1.0, 1.0, 1.0, 1.0, 1.0, 1.0, 1.0, 1.0, 1.0, 1.0, 1.0, 1.0, 1.0, 1.0, 1.0, 1.0, 1.0, 1.0, 1.0, 1.0, 1.0, 1.0, 1.0, 1.0, 1.0, 1.0, 1.0, 1.0, 1.0, 1.0, 1.0, 1.0, 1.0, 1.0, 1.0, 1.0, 1.0, 1.0, 1.0, 1.0, 1.0, 1.0, 1.0, 1.0, 1.0, 1.0, 1.0, 1.0, 1.0, 1.0, 1.0, 1.0, 1.0, 1.0, 1.0, 1.0, 1.0, 1.0, 1.0, 1.0, 1.0, 1.0, 1.0, 1.0, 1.0, 1.0, 1.0, 1.0, 1.0, 1.0, 1.0, 1.0, 1.0, 1.0, 1.0, 1.0, 1.0, 1.0, 1.0, 1.0, 1.0, 1.0, 1.0, 1.0, 1.0, 1.0, 1.0, 1.0, 1.0, 1.0, 1.0, 1.0, 1.0, 1.0, 1.0, 1.0, 1.0, 1.0, 1.0, 1.0, 1.0, 1.0, 1.0, 1.0, 1.0, 1.0, 1.0, 1.0, 1.0, 1.0, 1.0, 1.0, 1.0, 1.0, 1.0, 1.0, 1.0, 1.0, 1.0, 1.0, 1.0, 1.0, 1.0, 1.0, 1.0, 1.0, 1.0, 1.0, 1.0, 1.0, 1.0, 1.0, 1.0, 1.0, 1.0, 1.0, 1.0, 1.0, 1.0, 1.0, 1.0, 1.0, 1.0, 1.0, 1.0, 1.0, 1.0, 1.0, 1.0, 1.0, 1.0, 1.0, 1.0, 1.0, 1.0, 1.0, 1.0, 1.0, 1.0, 1.0, 1.0, 1.0, 1.0, 1.0, 1.0, 1.0, 1.0, 1.0, 1.0, 1.0, 1.0, 1.0, 1.0, 1.0, 1.0, 1.0, 1.0, 1.0, 1.0, 1.0, 1.0, 1.0, 1.0, 1.0, 1.0, 1.0, 1.0, 1.0, 1.0, 1.0, 1.0, 1.0, 1.0, 1.0, 1.0, 1.0, 1.0, 1.0, 1.0, 1.0, 1.0, 1.0, 1.0, 1.0, 1.0, 1.0, 1.0, 1.0, 1.0, 1.0, 1.0, 1.0, 1.0, 1.0, 1.0, 1.0, 1.0, 1.0, 1.0, 1.0, 1.0, 1.0, 1.0, 1.0, 1.0, 1.0, 1.0, 1.0, 1.0, 1.0, 1.0, 1.0, 1.0, 1.0, 1.0, 1.0, 1.0, 1.0, 1.0, 1.0, 1.0, 1.0, 1.0, 1.0, 1.0, 1.0, 1.0, 1.0, 1.0, 1.0, 1.0, 1.0, 1.0, 1.0, 1.0, 1.0, 1.0, 1.0, 1.0, 1.0, 1.0, 1.0, 1.0, 1.0, 1.0, 1.0, 1.0, 1.0, 1.0, 1.0, 1.0, 1.0, 1.0, 1.0, 1.0, 1.0, 1.0, 1.0, 1.0, 1.0, 1.0, 1.0, 1.0, 1.0, 1.0, 1.0, 1.0, 1.0, 1.0, 1.0, 1.0, 1.0, 1.0, 1.0, 1.0, 1.0, 1.0, 1.0, 1.0, 1.0, 1.0, 1.0, 1.0, 1.0, 1.0, 1.0, 1.0, 1.0, 1.0, 1.0, 1.0, 1.0, 1.0, 1.0, 1.0, 1.0, 1.0, 1.0, 1.0, 1.0, 1.0, 1.0, 1.0, 1.0, 1.0, 1.0, 1.0, 1.0, 1.0, 1.0, 1.0, 1.0, 1.0, 1.0, 1.0, 1.0, 1.0, 1.0, 1.0, 1.0, 1.0, 1.0, 1.0, 1.0, 1.0, 1.0, 1.0, 1.0, 1.0, 1.0, 1.0, 1.0, 1.0, 1.0, 1.0, 1.0, 1.0, 1.0, 1.0, 1.0, 1.0, 1.0, 1.0, 1.0, 1.0, 1.0, 1.0, 1.0, 1.0, 1.0, 1.0, 1.0, 1.0, 1.0, 1.0, 1.0, 1.0, 1.0, 1.0, 1.0, 1.0, 1.0, 1.0, 1.0, 1.0, 1.0, 1.0, 1.0, 1.0, 1.0, 1.0, 1.0, 1.0, 1.0, 1.0, 1.0, 1.0, 1.0, 1.0, 1.0, 1.0, 1.0, 1.0, 1.0, 1.0, 1.0, 1.0, 1.0, 1.0, 1.0, 1.0, 1.0, 1.0, 1.0, 1.0, 1.0, 1.0, 1.0, 1.0, 1.0, 1.0, 1.0, 1.0, 1.0, 1.0, 1.0, 1.0, 1.0, 1.0, 1.0, 1.0, 1.0, 1.0, 1.0, 1.0, 1.0, 1.0, 1.0, 1.0, 1.0, 1.0, 1.0, 1.0, 1.0, 1.0, 1.0, 1.0, 1.0, 1.0, 1.0, 1.0, 1.0, 1.0, 1.0, 1.0, 1.0, 1.0, 1.0, 1.0, 1.0, 1.0, 1.0, 1.0, 1.0, 1.0, 1.0, 1.0, 1.0, 1.0, 1.0, 1.0, 1.0, 1.0, 1.0, 1.0, 1.0, 1.0, 1.0, 1.0, 1.0, 1.0, 1.0, 1.0, 1.0, 1.0, 1.0, 1.0, 1.0, 1.0, 1.0, 1.0, 1.0, 1.0, 1.0, 1.0, 1.0, 1.0, 1.0, 1.0, 1.0, 1.0, 1.0, 1.0, 1.0, 1.0, 1.0, 1.0, 1.0, 1.0, 1.0, 1.0, 1.0, 1.0, 1.0, 1.0, 1.0, 1.0, 1.0, 1.0, 1.0, 1.0, 1.0, 1.0, 1.0, 1.0, 1.0, 1.0, 1.0, 1.0, 1.0, 1.0, 1.0, 1.0, 1.0, 1.0, 1.0, 1.0, 1.0, 1.0, 1.0, 1.0, 1.0, 1.0, 1.0, 1.0, 1.0, 1.0, 1.0, 1.0, 1.0, 1.0, 1.0, 1.0, 1.0, 1.0, 1.0, 1.0, 1.0, 1.0, 1.0, 1.0, 1.0, 1.0, 1.0, 1.0, 1.0, 1.0, 1.0, 1.0, 1.0, 1.0, 1.0, 1.0, 1.0, 1.0, 1.0, 1.0, 1.0, 1.0, 1.0, 1.0, 1.0, 1.0, 1.0, 1.0, 1.0, 1.0, 1.0, 1.0, 1.0, 1.0, 1.0, 1.0, 1.0, 1.0, 1.0, 1.0, 1.0, 1.0, 1.0, 1.0, 1.0, 1.0, 1.0, 1.0, 1.0, 1.0, 1.0, 1.0, 1.0, 1.0, 1.0, 1.0, 1.0, 1.0, 1.0, 1.0, 1.0, 1.0, 1.0, 1.0, 1.0, 1.0, 1.0, 1.0, 1.0, 1.0, 1.0, 1.0, 1.0, 1.0, 1.0, 1.0, 1.0, 1.0, 1.0, 1.0, 1.0, 1.0, 1.0, 1.0, 1.0, 1.0, 1.0, 1.0, 1.0, 1.0, 1.0, 1.0, 1.0, 1.0, 1.0, 1.0, 1.0, 1.0, 1.0, 1.0, 1.0, 1.0, 1.0, 1.0, 1.0, 1.0, 1.0, 1.0, 1.0, 1.0, 1.0, 1.0, 1.0, 1.0, 1.0, 1.0, 1.0, 1.0, 1.0, 1.0, 1.0, 1.0, 1.0, 1.0, 1.0, 1.0, 1.0, 1.0, 1.0, 1.0, 1.0, 1.0, 1.0, 1.0, 1.0, 1.0, 1.0, 1.0, 1.0, 1.0, 1.0, 1.0, 1.0, 1.0, 1.0, 1.0, 1.0, 1.0, 1.0, 1.0, 1.0, 1.0, 1.0, 1.0, 1.0, 1.0, 1.0, 1.0, 1.0, 1.0, 1.0, 1.0, 1.0, 1.0, 1.0, 1.0, 1.0, 1.0, 1.0, 1.0, 1.0, 1.0, 1.0, 1.0, 1.0, 1.0, 1.0, 1.0, 1.0, 1.0, 1.0, 1.0, 1.0, 1.0, 1.0, 1.0, 1.0, 1.0, 1.0, 1.0, 1.0, 1.0, 1.0, 1.0, 1.0, 1.0, 1.0, 1.0, 1.0, 1.0, 1.0, 1.0, 1.0, 1.0, 1.0, 1.0, 1.0, 1.0, 1.0, 1.0, 1.0, 1.0, 1.0, 1.0, 1.0, 1.0, 1.0, 1.0, 1.0, 1.0, 1.0, 1.0, 1.0, 1.0, 1.0, 1.0, 1.0, 1.0, 1.0, 1.0, 1.0, 1.0, 1.0, 1.0, 1.0, 1.0, 1.0, 1.0, 1.0, 1.0, 1.0, 1.0, 1.0, 1.0, 1.0, 1.0, 1.0, 1.0, 1.0, 1.0, 1.0, 1.0, 1.0, 1.0, 1.0, 1.0, 1.0, 1.0, 1.0, 1.0, 1.0, 1.0, 1.0, 1.0, 1.0, 1.0, 1.0, 1.0, 1.0, 1.0, 1.0, 1.0, 1.0, 1.0, 1.0, 1.0, 1.0, 1.0, 1.0, 1.0, 1.0, 1.0, 1.0, 1.0, 1.0, 1.0, 1.0, 1.0, 1.0, 1.0, 1.0, 1.0, 1.0, 1.0, 1.0, 1.0, 1.0, 1.0, 1.0, 1.0, 1.0, 1.0, 1.0, 1.0, 1.0, 1.0, 1.0, 1.0, 1.0, 1.0, 1.0, 1.0, 1.0, 1.0, 1.0, 1.0, 1.0, 1.0, 1.0, 1.0, 1.0, 1.0, 1.0, 1.0, 1.0, 1.0, 1.0, 1.0, 1.0, 1.0, 1.0, 1.0, 1.0, 1.0, 1.0, 1.0, 1.0, 1.0, 1.0, 1.0, 1.0, 1.0, 1.0, 1.0, 1.0, 1.0, 1.0, 1.0, 1.0, 1.0, 1.0, 1.0, 1.0, 1.0, 1.0, 1.0, 1.0, 1.0, 1.0, 1.0, 1.0, 1.0, 1.0, 1.0, 1.0, 1.0, 1.0, 1.0, 1.0, 1.0, 1.0, 1.0, 1.0, 1.0, 1.0, 1.0, 1.0, 1.0, 1.0, 1.0, 1.0, 1.0, 1.0, 1.0, 1.0, 1.0, 1.0, 1.0, 1.0, 1.0, 1.0, 1.0, 1.0, 1.0, 1.0, 1.0, 1.0, 1.0, 1.0, 1.0, 1.0, 1.0, 1.0, 1.0, 1.0, 1.0, 1.0, 1.0, 1.0, 1.0, 1.0, 1.0, 1.0, 1.0, 1.0, 1.0, 1.0, 1.0, 1.0, 1.0, 1.0, 1.0, 1.0, 1.0, 1.0, 1.0, 1.0, 1.0, 1.0, 1.0, 1.0, 1.0, 1.0, 1.0, 1.0, 1.0, 1.0, 1.0, 1.0, 1.0, 1.0, 1.0, 1.0, 1.0, 1.0, 1.0, 1.0, 1.0, 1.0, 1.0, 1.0, 1.0, 1.0, 1.0, 1.0, 1.0, 1.0, 1.0, 1.0, 1.0, 1.0, 1.0, 1.0, 1.0, 1.0, 1.0, 1.0, 1.0, 1.0, 1.0, 1.0, 1.0, 1.0, 1.0, 1.0, 1.0, 1.0, 1.0, 1.0, 1.0, 1.0, 1.0, 1.0, 1.0, 1.0, 1.0, 1.0, 1.0, 1.0, 1.0, 1.0, 1.0, 1.0, 1.0, 1.0, 1.0, 1.0, 1.0, 1.0, 1.0, 1.0, 1.0, 1.0, 1.0, 1.0, 1.0, 1.0, 1.0, 1.0, 1.0, 1.0, 1.0, 1.0, 1.0, 1.0, 1.0, 1.0, 1.0, 1.0, 1.0, 1.0, 1.0, 1.0, 1.0, 1.0, 1.0, 1.0, 1.0, 1.0, 1.0, 1.0, 1.0, 1.0, 1.0, 1.0, 1.0, 1.0, 1.0, 1.0, 1.0, 1.0, 1.0, 1.0, 1.0, 1.0, 1.0, 1.0, 1.0, 1.0, 1.0, 1.0, 1.0, 1.0, 1.0, 1.0, 1.0, 1.0, 1.0, 1.0, 1.0, 1.0, 1.0, 1.0, 1.0, 1.0, 1.0, 1.0, 1.0, 1.0, 1.0, 1.0, 1.0, 1.0, 1.0, 1.0, 1.0, 1.0, 1.0, 1.0, 1.0, 1.0, 1.0, 1.0, 1.0, 1.0, 1.0, 1.0, 1.0, 1.0, 1.0, 1.0, 1.0, 1.0, 1.0, 1.0, 1.0, 1.0, 1.0, 1.0, 1.0, 1.0, 1.0, 1.0, 1.0, 1.0, 1.0, 1.0, 1.0, 1.0, 1.0, 1.0, 1.0, 1.0, 1.0, 1.0, 1.0, 1.0, 1.0, 1.0, 1.0, 1.0, 1.0, 1.0, 1.0, 1.0, 1.0, 1.0, 1.0, 1.0, 1.0, 1.0, 1.0, 1.0, 1.0, 1.0, 1.0, 1.0, 1.0, 1.0, 1.0, 1.0, 1.0, 1.0, 1.0, 1.0, 1.0, 1.0, 1.0, 1.0, 1.0, 1.0, 1.0, 1.0, 1.0, 1.0, 1.0, 1.0, 1.0, 1.0, 1.0, 1.0, 1.0, 1.0, 1.0, 1.0, 1.0, 1.0, 1.0, 1.0, 1.0, 1.0, 1.0, 1.0, 1.0, 1.0, 1.0, 1.0, 1.0, 1.0, 1.0, 1.0, 1.0, 1.0, 1.0, 1.0, 1.0, 1.0, 1.0, 1.0])
me_mesh.materials.append(mat_material_001)
me_mesh.use_remesh_preserve_volume = False
me_mesh.use_remesh_preserve_attributes = False
me_mesh.use_mirror_vertex_groups = False
me_mesh.update()

# ---- objects
ob_mball_003 = bpy.data.objects.new('Mball.003', me_mesh)
ob_mball_002 = bpy.data.objects.new('Mball.002', None)
ob_mball_001 = bpy.data.objects.new('Mball.001', None)
ob_lamp = bpy.data.objects.new('Lamp', light_lamp)

# ---- transforms, parenting, visibility, modifiers, constraints
ob_mball_003.location = (0.0, 0.0, 2.649)
ob_mball_003.lineart.crease_threshold = 0.0
ob_mball_002.location = (0.0, 0.3463, 0.4043)
ob_mball_002.scale = (0.3691, 0.3691, 0.3691)
ob_mball_002.empty_image_offset = (0.0, 0.0)
ob_mball_002.lineart.crease_threshold = 0.0
ob_mball_001.location = (0.0, -0.004016, 1.46)
ob_mball_001.rotation_euler = (-0.0, 1.571, 0.0)
ob_mball_001.scale = (0.4136, 0.4136, 0.4136)
ob_mball_001.empty_image_offset = (0.0, 0.0)
ob_mball_001.lineart.crease_threshold = 0.0
ob_lamp.location = (4.076, 1.005, 5.904)
ob_lamp.rotation_euler = (0.6503, 0.05522, 1.866)
ob_lamp.lock_rotations_4d = False
ob_lamp.empty_display_type = 'ARROWS'
ob_lamp.color = (0.0, 0.0, 0.0, 0.0)
ob_lamp.lineart.crease_threshold = 0.0

# ---- collection membership
col_collection_1.objects.link(ob_mball_003)
col_collection_1.objects.link(ob_mball_002)
col_collection_1.objects.link(ob_mball_001)
col_collection_1.objects.link(ob_lamp)

# ---- scene / render settings (as saved in the file)
scene.frame_start = 1; scene.frame_end = 250; scene.frame_set(1)
scene.render.engine = 'BLENDER_EEVEE_NEXT'
scene.render.resolution_percentage = 50
scene.render.dither_intensity = 0.0
scene.cycles.use_denoising = False
scene.cycles.samples = 128
scene.cycles.sampling_pattern = 'TABULATED_SOBOL'
scene.cycles.use_adaptive_sampling = False
scene.cycles.use_light_tree = False
scene.cycles.blur_glossy = 0.0
scene.cycles.sample_clamp_indirect = 0.0
scene.view_settings.view_transform = 'Standard'
bpy.context.view_layer.update()

# ---- added for rendering (the .blend has no active camera): camera
cam_auto = bpy.data.cameras.new('AutoCamera')
cam_auto.lens = 50.0
cam_auto.sensor_width = 36.0
cam_auto.clip_end = 1000.0
ob_auto_camera = bpy.data.objects.new('AutoCamera', cam_auto)
scene.collection.objects.link(ob_auto_camera)
ob_auto_camera.location = (4.94739, -5.89193, 5.91764)
ob_auto_camera.rotation_euler = (1.09748, -7.21219e-08, 0.694738)
scene.camera = ob_auto_camera
bpy.context.view_layer.update()
